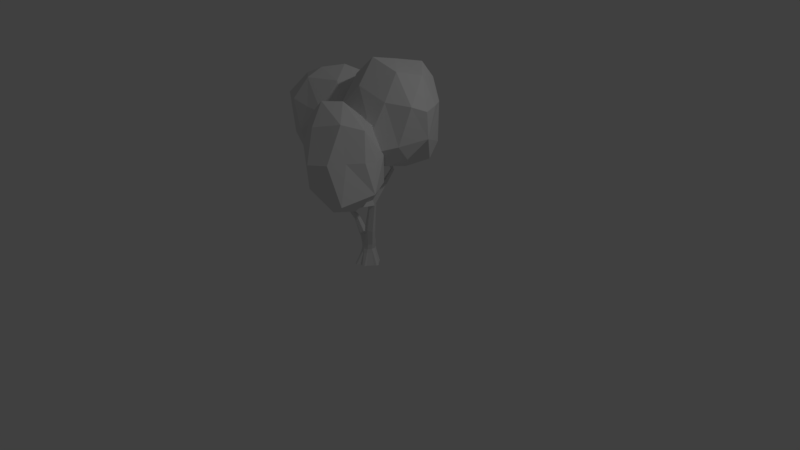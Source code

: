 # Source: Tree6.blend  (saved by Blender 2.79.0; exported with 4.5.12 LTS)
import bpy
from mathutils import Matrix  # noqa: F401  (used for matrix-valued properties, if any)

bpy.ops.wm.read_factory_settings(use_empty=True)
scene = bpy.context.scene
scene.name = 'Scene'

# ---- collections
col_collection_1 = bpy.data.collections.new('Collection 1'); scene.collection.children.link(col_collection_1)

# ---- materials (node trees are filled in below, after node groups)
mat_oak_tree_l_03 = bpy.data.materials.new('Oak_Tree_l_03')
mat_oak_tree_l_03.alpha_threshold = 0.0
mat_oak_tree_l_03.use_transparent_shadow = False
mat_oak_tree_l_03.roughness = 0.5

# ---- material node trees

# ---- world
world_world = bpy.data.worlds.new('World'); scene.world = world_world
world_world.color = (0.05088, 0.05088, 0.05088)
world_world.use_sun_shadow = False
world_world.sun_shadow_jitter_overblur = 0.0
world_world.cycles.sampling_method = 'MANUAL'

# ---- cameras
cam_camera = bpy.data.cameras.new('Camera')
cam_camera.clip_end = 100.0
cam_camera.lens = 35.0
cam_camera.sensor_width = 32.0
cam_camera.sensor_height = 18.0
cam_camera.ortho_scale = 7.314
cam_camera.dof.focus_distance = 0.0
cam_camera.dof.aperture_fstop = 128.0

# ---- lights
light_lamp = bpy.data.lights.new('Lamp', 'POINT')
light_lamp.transmission_factor = 0.0
light_lamp.cutoff_distance = 30.0
light_lamp.energy = 100.0
light_lamp.shadow_buffer_clip_start = 1.001
light_lamp.shadow_soft_size = 0.1
light_lamp.shadow_maximum_resolution = 0.006
light_lamp.use_absolute_resolution = True

# ---- meshes
me_oak_tree_l_03 = bpy.data.meshes.new('Oak_Tree_l_03')
me_oak_tree_l_03.from_pydata([(-316.5, 749.3, -392.1), (-355.6, 853.3, -285.8), (-296.4, 958.9, -398.0), (-186.0, 1018.0, -493.3), (-230.1, 789.8, -522.1), (-112.5, 825.7, -494.1), (-238.7, 669.4, -378.4), (-119.4, 599.4, -351.9), (-213.2, 549.5, -257.3), (-91.9, 698.8, -442.2), (-311.2, 701.4, -201.3), (-352.9, 812.1, -169.4), (153.0, 927.2, -436.5), (-7.472, 1051.0, -466.2), (142.2, 1082.0, -391.9), (28.98, 855.9, -502.7), (260.7, 973.3, -323.8), (251.1, 1152.0, -195.0), (312.5, 981.9, -242.8), (227.4, 714.8, -355.3), (261.4, 642.1, -254.3), (95.52, 636.9, -343.5), (343.0, 809.8, -158.9), (48.14, 736.4, -437.8), (317.9, 1016.0, -48.93), (162.2, 1175.0, -81.03), (185.5, 1029.0, 28.09), (-25.98, 1080.0, 30.62), (96.57, 942.3, 83.49), (279.3, 786.7, 11.23), (175.1, 641.0, 0.9384), (269.3, 689.0, -66.64), (135.6, 736.2, 155.6), (352.8, 978.0, -136.1), (-159.0, 921.0, 71.53), (-184.9, 1092.0, -89.07), (-294.0, 860.2, -61.28), (-275.3, 1067.0, -258.0), (-155.8, 684.8, 31.76), (-188.8, 636.5, -90.51), (-7.208, 597.2, 34.15), (-22.97, 937.5, 77.83), (-71.96, 549.8, -83.6), (-17.78, 555.1, -172.1), (53.69, 600.9, -277.2), (182.3, 603.7, -136.0), (-60.21, 1211.0, -105.5), (16.99, 1199.0, -207.0), (126.7, 1186.0, -315.3), (-166.7, 1126.0, -378.9), (-239.4, 623.3, -15.52), (-297.1, 675.3, 64.09), (-194.3, 797.4, 13.01), (-90.8, 833.8, -27.45), (-131.6, 677.7, -55.57), (-49.75, 670.9, -80.34), (-154.6, 543.2, 8.01), (-84.31, 447.9, 2.141), (-202.1, 410.9, 66.22), (-28.17, 546.0, -34.73), (-290.4, 537.5, 123.6), (-301.3, 678.5, 144.0), (134.9, 730.5, -5.04), (12.52, 849.7, -20.8), (122.1, 896.2, 41.47), (55.47, 692.2, -101.5), (219.4, 734.3, 69.75), (200.4, 909.8, 190.6), (246.0, 726.0, 146.9), (189.3, 557.2, 41.78), (191.2, 497.0, 116.6), (114.7, 475.7, 43.73), (301.6, 567.0, 209.8), (80.39, 560.8, -27.24), (182.8, 742.0, 313.6), (105.3, 940.9, 281.9), (118.5, 734.9, 397.3), (-74.74, 894.0, 339.4), (-9.377, 713.0, 434.7), (233.5, 522.3, 397.2), (96.54, 431.5, 345.5), (215.6, 459.2, 284.5), (-29.6, 556.7, 410.7), (249.4, 744.3, 232.4), (-220.4, 736.0, 296.4), (-220.9, 909.3, 231.3), (-278.4, 706.0, 218.6), (-251.4, 892.2, 95.72), (-206.9, 563.6, 281.0), (-183.7, 503.1, 223.6), (-101.7, 476.5, 317.8), (-105.1, 734.5, 362.1), (-101.5, 408.4, 229.6), (-23.26, 410.0, 150.2), (60.37, 403.6, 83.9), (152.5, 422.1, 224.3), (-131.2, 1006.0, 221.8), (-27.39, 1013.0, 150.4), (50.89, 936.1, 87.94), (-83.73, 921.2, 48.57), (-567.5, 703.4, -381.6), (-696.0, 754.9, -255.3), (-616.4, 869.5, -375.4), (-473.2, 915.9, -465.4), (-486.5, 733.2, -450.9), (-376.9, 723.0, -461.8), (-532.3, 546.6, -385.9), (-444.5, 483.9, -360.6), (-546.8, 476.5, -250.9), (-371.2, 575.9, -432.4), (-675.0, 590.9, -168.7), (-743.9, 769.9, -150.9), (-175.7, 788.2, -419.1), (-328.9, 904.8, -427.9), (-242.4, 956.7, -366.5), (-276.2, 750.2, -465.8), (-112.7, 800.5, -319.6), (-205.6, 973.4, -186.9), (-99.38, 809.7, -220.4), (-148.7, 619.2, -340.8), (-162.6, 561.7, -240.9), (-238.3, 515.7, -335.3), (-112.9, 667.2, -145.8), (-262.5, 598.9, -432.2), (-221.9, 857.7, -8.065), (-334.1, 1020.0, -61.86), (-348.9, 847.0, 58.99), (-537.5, 1009.0, 2.1), (-466.7, 853.4, 67.2), (-243.1, 660.5, 51.27), (-360.6, 510.1, 37.02), (-213.8, 566.1, -39.11), (-490.0, 698.3, 108.7), (-136.7, 839.5, -119.5), (-706.3, 882.8, 18.63), (-673.2, 989.3, -102.0), (-727.2, 797.6, -50.5), (-671.9, 980.8, -255.7), (-647.8, 635.3, 28.98), (-605.3, 527.9, -43.17), (-549.0, 556.5, 42.72), (-590.6, 878.6, 75.98), (-511.9, 471.8, -60.46), (-416.6, 429.6, -162.0), (-312.0, 460.7, -264.5), (-259.7, 493.6, -95.42), (-528.7, 1055.0, -100.5), (-425.0, 1076.0, -200.0), (-310.6, 1020.0, -300.7), (-485.8, 991.7, -341.5), (-0.8781, -49.45, -66.31), (-37.86, -49.45, -56.13), (-65.28, -49.45, -18.38), (-63.53, -49.45, 19.93), (-43.04, -49.45, 51.75), (2.562, -49.45, 66.57), (37.85, -49.45, 52.87), (64.15, -49.45, 19.93), (64.15, -49.45, -20.79), (37.85, -49.45, -53.73), (-2.843e-07, 53.14, -41.38), (-24.32, 53.14, -33.48), (-39.36, 53.14, -12.79), (-39.36, 53.14, 12.79), (-24.32, 53.14, 33.48), (3.333e-06, 53.14, 41.38), (24.32, 53.14, 33.48), (39.36, 53.14, 12.79), (39.36, 53.14, -12.79), (24.32, 53.14, -33.48), (-0.0594, 27.89, -46.17), (-25.75, 27.89, -38.92), (43.18, 27.89, 13.85), (43.18, 27.89, -15.26), (-29.11, 27.89, 35.32), (2.267, 27.89, 45.52), (-44.34, 27.89, -13.33), (26.67, 27.89, -37.49), (26.67, 27.89, 36.08), (-43.3, 27.89, 13.34), (-34.74, -50.55, 81.76), (-20.74, -50.55, 86.31), (-6.518, 27.47, 48.45), (-24.0, 27.47, 42.77), (-67.99, -49.52, -55.27), (-78.18, -49.52, -41.25), (-35.74, 27.87, -36.99), (-46.96, 27.87, -21.54), (78.18, -49.45, 8.819), (78.18, -49.45, -9.673), (47.95, 27.89, 9.174), (47.95, 27.89, -10.59), (17.93, -50.09, 74.05), (32.82, -50.09, 68.71), (5.314, 27.65, 47.02), (25.65, 27.65, 40.41), (28.13, 86.72, -31.9), (45.51, 86.72, -12.18), (45.51, 86.72, 12.18), (28.13, 86.72, 31.9), (3.855e-06, 86.72, 39.43), (-28.13, 86.72, 31.9), (-45.51, 86.72, 12.18), (-45.51, 86.72, -12.18), (-28.13, 86.72, -31.9), (-3.288e-07, 86.72, -39.43), (-25.44, 130.8, 9.45), (-67.58, 130.1, 12.35), (-86.92, 119.4, 2.681), (-86.77, 118.3, -17.87), (-67.29, 127.9, -28.77), (-25.2, 129.0, -24.13), (-114.0, 209.4, -9.573), (-127.2, 197.6, 0.1398), (-139.3, 185.2, -10.32), (-138.2, 184.6, -30.49), (-125.0, 196.5, -40.21), (-112.9, 208.9, -29.75), (-204.7, 270.6, -5.138), (-217.1, 263.5, 1.72), (-228.6, 255.3, -6.475), (-227.8, 254.1, -22.79), (-216.5, 260.2, -32.16), (-194.0, 258.8, -24.66), (-302.4, 432.8, -65.67), (-313.1, 435.8, -59.46), (-320.0, 421.9, -58.83), (-324.9, 427.7, -76.02), (-314.3, 424.8, -82.23), (-303.0, 427.4, -77.05), (-211.5, 281.4, -21.91), (-150.5, 322.6, 7.782), (-151.9, 339.0, -12.7), (-140.2, 325.9, -11.27), (-158.9, 337.1, 1.203), (-120.3, 479.3, 78.56), (-125.1, 494.2, 62.37), (-111.3, 488.5, 64.8), (-131.3, 488.2, 72.55), (-288.3, 506.0, -198.7), (-294.1, 510.3, -197.2), (-300.7, 509.1, -200.4), (-298.5, 501.3, -206.0), (-289.1, 500.4, -203.5), (-320.9, 443.2, -78.54), (-382.3, 486.0, -14.4), (-389.3, 477.2, -12.19), (-391.3, 478.9, -25.71), (-386.2, 488.9, -29.75), (-408.1, 568.8, -21.08), (-414.5, 566.0, -18.5), (-414.8, 563.4, -27.12), (-409.2, 566.7, -31.35), (28.94, 188.3, -16.28), (59.27, 181.4, 0.1497), (62.16, 182.6, 24.1), (36.03, 191.2, 43.42), (2.253, 206.6, 29.52), (0.4839, 200.0, -4.671), (71.94, 367.2, -0.7379), (82.46, 365.4, 22.39), (64.12, 361.1, 44.74), (45.87, 385.9, 31.67), (49.43, 379.0, 0.3709), (113.7, 568.2, -108.1), (120.8, 572.0, -98.74), (114.1, 577.9, -88.17), (101.9, 577.5, -91.85), (100.2, 564.4, -102.2), (73.27, 401.0, 28.54), (99.45, 398.0, 148.9), (91.11, 395.3, 152.7), (85.0, 406.1, 152.6), (94.72, 411.1, 146.3), (143.4, 485.4, 216.4), (141.1, 484.2, 219.7), (136.8, 487.5, 219.3), (138.9, 489.3, 214.5), (70.3, 712.1, -74.12), (75.93, 713.5, -68.78), (73.22, 714.2, -60.44), (65.13, 713.2, -61.02), (63.21, 711.7, -70.7), (99.77, 577.9, -104.1), (-25.92, 567.3, -187.4), (-31.97, 573.7, -177.9), (-29.05, 567.4, -181.1), (-28.2, 575.2, -182.2)], [], [(0, 1, 2), (2, 3, 4), (4, 3, 5), (6, 7, 8), (4, 9, 6), (6, 9, 7), (0, 10, 1), (1, 10, 11), (6, 8, 10), (12, 13, 14), (15, 3, 13), (12, 14, 16), (16, 17, 18), (19, 20, 21), (16, 22, 19), (19, 22, 20), (12, 23, 15), (15, 9, 5), (19, 21, 23), (24, 17, 25), (24, 25, 26), (26, 27, 28), (29, 30, 31), (26, 32, 29), (29, 32, 30), (24, 22, 33), (33, 22, 18), (29, 31, 22), (34, 27, 35), (34, 35, 36), (36, 37, 11), (38, 39, 40), (36, 10, 38), (38, 10, 39), (34, 32, 41), (41, 32, 28), (38, 40, 32), (42, 10, 8), (43, 7, 44), (44, 9, 21), (44, 20, 45), (45, 22, 31), (43, 30, 42), (30, 32, 40), (46, 27, 25), (47, 17, 48), (48, 17, 14), (49, 3, 2), (48, 13, 49), (47, 37, 46), (2, 1, 37), (1, 11, 37), (0, 2, 4), (0, 4, 6), (4, 5, 9), (0, 6, 10), (12, 15, 13), (15, 5, 3), (16, 14, 17), (12, 16, 19), (16, 18, 22), (12, 19, 23), (15, 23, 9), (23, 21, 9), (24, 33, 17), (33, 18, 17), (26, 25, 27), (24, 26, 29), (26, 28, 32), (24, 29, 22), (34, 41, 27), (41, 28, 27), (36, 35, 37), (34, 36, 38), (36, 11, 10), (34, 38, 32), (43, 42, 8), (42, 40, 39), (42, 39, 10), (43, 8, 7), (44, 7, 9), (43, 44, 45), (44, 21, 20), (45, 20, 22), (43, 45, 30), (42, 30, 40), (45, 31, 30), (47, 46, 25), (46, 35, 27), (47, 25, 17), (47, 48, 49), (48, 14, 13), (49, 13, 3), (47, 49, 37), (46, 37, 35), (49, 2, 37), (50, 51, 52), (52, 53, 54), (54, 53, 55), (56, 57, 58), (54, 59, 56), (56, 59, 57), (50, 60, 51), (51, 60, 61), (56, 58, 60), (62, 63, 64), (65, 53, 63), (62, 64, 66), (66, 67, 68), (69, 70, 71), (66, 72, 69), (69, 72, 70), (62, 73, 65), (65, 59, 55), (69, 71, 73), (74, 67, 75), (74, 75, 76), (76, 77, 78), (79, 80, 81), (76, 82, 79), (79, 82, 80), (74, 72, 83), (83, 72, 68), (79, 81, 72), (84, 77, 85), (84, 85, 86), (86, 87, 61), (88, 89, 90), (86, 60, 88), (88, 60, 89), (84, 82, 91), (91, 82, 78), (88, 90, 82), (92, 60, 58), (93, 57, 94), (94, 59, 71), (94, 70, 95), (95, 72, 81), (93, 80, 92), (80, 82, 90), (96, 77, 75), (97, 67, 98), (98, 67, 64), (99, 53, 52), (98, 63, 99), (97, 87, 96), (52, 51, 87), (51, 61, 87), (50, 52, 54), (50, 54, 56), (54, 55, 59), (50, 56, 60), (62, 65, 63), (65, 55, 53), (66, 64, 67), (62, 66, 69), (66, 68, 72), (62, 69, 73), (65, 73, 59), (73, 71, 59), (74, 83, 67), (83, 68, 67), (76, 75, 77), (74, 76, 79), (76, 78, 82), (74, 79, 72), (84, 91, 77), (91, 78, 77), (86, 85, 87), (84, 86, 88), (86, 61, 60), (84, 88, 82), (93, 92, 58), (92, 90, 89), (92, 89, 60), (93, 58, 57), (94, 57, 59), (93, 94, 95), (94, 71, 70), (95, 70, 72), (93, 95, 80), (92, 80, 90), (95, 81, 80), (97, 96, 75), (96, 85, 77), (97, 75, 67), (97, 98, 99), (98, 64, 63), (99, 63, 53), (97, 99, 87), (96, 87, 85), (99, 52, 87), (100, 101, 102), (102, 103, 104), (104, 103, 105), (106, 107, 108), (104, 109, 106), (106, 109, 107), (100, 110, 101), (101, 110, 111), (106, 108, 110), (112, 113, 114), (115, 103, 113), (112, 114, 116), (116, 117, 118), (119, 120, 121), (116, 122, 119), (119, 122, 120), (112, 123, 115), (115, 109, 105), (119, 121, 123), (124, 117, 125), (124, 125, 126), (126, 127, 128), (129, 130, 131), (126, 132, 129), (129, 132, 130), (124, 122, 133), (133, 122, 118), (129, 131, 122), (134, 127, 135), (134, 135, 136), (136, 137, 111), (138, 139, 140), (136, 110, 138), (138, 110, 139), (134, 132, 141), (141, 132, 128), (138, 140, 132), (142, 110, 108), (143, 107, 144), (144, 109, 121), (144, 120, 145), (145, 122, 131), (143, 130, 142), (130, 132, 140), (146, 127, 125), (147, 117, 148), (148, 117, 114), (149, 103, 102), (148, 113, 149), (147, 137, 146), (102, 101, 137), (101, 111, 137), (100, 102, 104), (100, 104, 106), (104, 105, 109), (100, 106, 110), (112, 115, 113), (115, 105, 103), (116, 114, 117), (112, 116, 119), (116, 118, 122), (112, 119, 123), (115, 123, 109), (123, 121, 109), (124, 133, 117), (133, 118, 117), (126, 125, 127), (124, 126, 129), (126, 128, 132), (124, 129, 122), (134, 141, 127), (141, 128, 127), (136, 135, 137), (134, 136, 138), (136, 111, 110), (134, 138, 132), (143, 142, 108), (142, 140, 139), (142, 139, 110), (143, 108, 107), (144, 107, 109), (143, 144, 145), (144, 121, 120), (145, 120, 122), (143, 145, 130), (142, 130, 140), (145, 131, 130), (147, 146, 125), (146, 135, 127), (147, 125, 117), (147, 148, 149), (148, 114, 113), (149, 113, 103), (147, 149, 137), (146, 137, 135), (149, 102, 137), (171, 161, 160, 170), (191, 190, 188, 189), (186, 184, 185, 187), (177, 169, 168, 173), (195, 194, 192, 193), (179, 163, 162, 176), (170, 160, 169, 177), (172, 167, 166, 178), (174, 164, 163, 179), (154, 174, 179, 153), (157, 172, 178, 156), (150, 170, 177, 159), (153, 179, 176, 152), (166, 165, 194, 195), (159, 177, 173, 158), (161, 186, 187, 162), (168, 167, 190, 191), (151, 171, 170, 150), (183, 180, 181, 182), (164, 183, 182, 165), (175, 165, 182), (164, 174, 183), (174, 154, 180, 183), (155, 175, 182, 181), (176, 162, 187), (152, 176, 187, 185), (161, 171, 186), (171, 151, 184, 186), (168, 169, 196, 197), (173, 191, 189, 158), (168, 191, 173), (190, 172, 157, 188), (172, 190, 167), (175, 194, 165), (166, 195, 178), (178, 195, 193, 156), (192, 194, 175, 155), (164, 165, 200, 201), (166, 167, 198, 199), (160, 161, 204, 205), (169, 160, 205, 196), (163, 164, 201, 202), (165, 166, 199, 200), (161, 162, 203, 204), (167, 168, 197, 198), (162, 163, 202, 203), (202, 201, 207, 208), (204, 203, 209, 210), (205, 204, 210, 211), (201, 200, 206, 207), (203, 202, 208, 209), (210, 209, 215, 216), (211, 210, 216, 217), (207, 206, 212, 213), (208, 207, 213, 214), (209, 208, 214, 215), (217, 212, 206, 211), (214, 213, 219, 220), (212, 217, 223, 218), (215, 214, 220, 221), (216, 215, 221, 222), (217, 216, 222, 223), (213, 212, 218, 219), (219, 218, 224, 225), (220, 219, 225, 226), (221, 220, 226, 227), (218, 230, 229, 224), (222, 221, 227, 228), (230, 218, 231, 234), (222, 230, 234, 232), (230, 222, 228, 229), (218, 223, 233, 231), (223, 222, 232, 233), (232, 234, 238, 236), (233, 232, 236, 237), (234, 231, 235, 238), (231, 233, 237, 235), (224, 229, 243, 239), (228, 227, 242), (229, 228, 242, 243), (225, 224, 239, 240), (244, 227, 247, 248), (227, 244, 241, 242), (226, 225, 245, 246), (225, 244, 248, 245), (244, 225, 240, 241), (227, 226, 246, 247), (248, 247, 251, 252), (245, 248, 252, 249), (246, 245, 249, 250), (247, 246, 250, 251), (198, 197, 254, 255), (197, 196, 253, 254), (200, 199, 256), (196, 205, 258, 253), (199, 198, 255, 256), (257, 262, 263, 258), (254, 253, 259, 260), (257, 256, 261, 262), (253, 258, 263, 259), (256, 255, 260, 261), (255, 254, 260), (211, 206, 257, 258), (263, 262, 267, 268), (262, 269, 266, 267), (269, 262, 272, 273), (260, 259, 264, 265), (259, 263, 268, 264), (261, 260, 270, 271), (262, 261, 271, 272), (269, 260, 265, 266), (260, 269, 273, 270), (270, 273, 277, 274), (271, 270, 274, 275), (273, 272, 276, 277), (272, 271, 275, 276), (266, 265, 279, 280), (265, 264, 278, 279), (264, 283, 282, 278), (283, 264, 284, 287), (267, 266, 280, 281), (268, 267, 285, 286), (283, 267, 281, 282), (264, 268, 286, 284), (267, 283, 287, 285), (205, 211, 258), (206, 200, 256, 257)])
me_oak_tree_l_03.polygons.foreach_set('use_smooth', [True] * 415)
_k = set([(0, 1), (0, 2), (0, 4), (0, 6), (0, 10), (1, 2), (1, 10), (1, 11), (1, 37), (2, 3), (2, 4), (2, 37), (2, 49), (3, 4), (3, 5), (3, 13), (3, 15), (3, 49), (4, 5), (4, 6), (4, 9), (5, 9), (5, 15), (6, 7), (6, 8), (6, 9), (6, 10), (7, 8), (7, 9), (7, 43), (7, 44), (8, 10), (8, 42), (8, 43), (9, 15), (9, 21), (9, 23), (9, 44), (10, 11), (10, 36), (10, 38), (10, 39), (10, 42), (11, 36), (11, 37), (12, 13), (12, 14), (12, 15), (12, 16), (12, 19), (12, 23), (13, 14), (13, 15), (13, 48), (13, 49), (14, 16), (14, 17), (14, 48), (15, 23), (16, 17), (16, 18), (16, 19), (16, 22), (17, 18), (17, 24), (17, 25), (17, 33), (17, 47), (17, 48), (18, 22), (18, 33), (19, 20), (19, 21), (19, 22), (19, 23), (20, 21), (20, 22), (20, 44), (20, 45), (21, 23), (21, 44), (22, 24), (22, 29), (22, 31), (22, 33), (22, 45), (24, 25), (24, 26), (24, 29), (24, 33), (25, 26), (25, 27), (25, 46), (25, 47), (26, 27), (26, 28), (26, 29), (26, 32), (27, 28), (27, 34), (27, 35), (27, 41), (27, 46), (28, 32), (29, 30), (29, 31), (29, 32), (30, 31), (30, 32), (30, 40), (30, 42), (30, 43), (30, 45), (31, 45), (32, 34), (32, 38), (32, 40), (32, 41), (34, 35), (34, 36), (34, 38), (35, 36), (35, 37), (35, 46), (36, 37), (36, 38), (37, 46), (37, 47), (37, 49), (38, 39), (38, 40), (39, 40), (39, 42), (40, 42), (42, 43), (43, 44), (43, 45), (44, 45), (46, 47), (47, 48), (47, 49), (48, 49), (50, 51), (50, 52), (50, 54), (50, 56), (50, 60), (51, 52), (51, 60), (51, 61), (51, 87), (52, 53), (52, 54), (52, 87), (52, 99), (53, 54), (53, 55), (53, 63), (53, 65), (53, 99), (54, 55), (54, 56), (55, 59), (55, 65), (56, 57), (56, 58), (56, 59), (56, 60), (57, 58), (57, 59), (57, 93), (57, 94), (58, 60), (58, 92), (58, 93), (59, 65), (59, 71), (59, 73), (59, 94), (60, 61), (60, 86), (60, 88), (60, 89), (60, 92), (61, 86), (61, 87), (62, 63), (62, 64), (62, 65), (62, 66), (62, 69), (62, 73), (63, 64), (63, 65), (63, 98), (63, 99), (64, 66), (64, 67), (64, 98), (65, 73), (66, 67), (66, 68), (66, 69), (66, 72), (67, 68), (67, 74), (67, 75), (67, 83), (67, 97), (67, 98), (68, 72), (68, 83), (69, 70), (69, 71), (69, 72), (69, 73), (70, 71), (70, 72), (70, 94), (70, 95), (71, 73), (71, 94), (72, 74), (72, 79), (72, 81), (72, 83), (74, 75), (74, 76), (74, 79), (74, 83), (75, 76), (75, 77), (75, 96), (75, 97), (76, 77), (76, 78), (76, 79), (76, 82), (77, 78), (77, 84), (77, 85), (77, 91), (77, 96), (78, 82), (78, 91), (79, 80), (79, 81), (79, 82), (80, 81), (80, 82), (80, 90), (80, 92), (80, 93), (80, 95), (81, 95), (82, 84), (82, 88), (82, 90), (82, 91), (84, 85), (84, 86), (84, 88), (84, 91), (85, 86), (85, 87), (85, 96), (86, 88), (87, 96), (87, 97), (87, 99), (88, 89), (88, 90), (89, 90), (89, 92), (90, 92), (92, 93), (93, 94), (93, 95), (94, 95), (96, 97), (97, 98), (97, 99), (98, 99), (100, 101), (100, 102), (100, 104), (100, 106), (100, 110), (101, 102), (101, 110), (101, 111), (101, 137), (102, 103), (102, 104), (102, 137), (102, 149), (103, 104), (103, 105), (103, 113), (103, 115), (103, 149), (104, 105), (104, 106), (104, 109), (105, 109), (105, 115), (106, 107), (106, 108), (106, 109), (106, 110), (107, 108), (107, 109), (107, 143), (107, 144), (108, 110), (108, 142), (108, 143), (109, 115), (109, 121), (109, 123), (109, 144), (110, 111), (110, 136), (110, 138), (110, 139), (110, 142), (111, 136), (111, 137), (112, 113), (112, 114), (112, 115), (112, 116), (112, 119), (112, 123), (113, 114), (113, 115), (113, 149), (114, 116), (114, 117), (114, 148), (115, 123), (116, 117), (116, 118), (116, 119), (116, 122), (117, 118), (117, 124), (117, 125), (117, 133), (117, 147), (117, 148), (118, 122), (118, 133), (119, 120), (119, 121), (119, 122), (119, 123), (120, 121), (120, 122), (120, 144), (120, 145), (121, 123), (121, 144), (122, 124), (122, 129), (122, 131), (122, 133), (122, 145), (124, 125), (124, 126), (124, 129), (124, 133), (125, 126), (125, 127), (125, 146), (125, 147), (126, 127), (126, 128), (126, 129), (126, 132), (127, 128), (127, 134), (127, 135), (127, 141), (127, 146), (128, 132), (128, 141), (129, 130), (129, 131), (129, 132), (130, 131), (130, 132), (130, 140), (130, 142), (130, 143), (130, 145), (131, 145), (132, 134), (132, 138), (132, 140), (132, 141), (134, 135), (134, 136), (134, 138), (134, 141), (135, 137), (135, 146), (136, 137), (136, 138), (137, 146), (137, 147), (137, 149), (138, 139), (138, 140), (139, 140), (139, 142), (140, 142), (142, 143), (143, 144), (143, 145), (144, 145), (146, 147), (147, 148), (147, 149), (148, 149), (150, 170), (151, 171), (152, 176), (153, 179), (154, 174), (155, 175), (156, 178), (157, 172), (158, 173), (159, 177), (160, 161), (160, 169), (160, 170), (160, 205), (161, 162), (161, 171), (161, 186), (161, 204), (162, 163), (162, 176), (162, 187), (162, 203), (163, 164), (163, 179), (163, 202), (164, 165), (164, 174), (164, 183), (164, 201), (165, 166), (165, 175), (165, 182), (165, 194), (165, 200), (166, 167), (166, 178), (166, 195), (166, 199), (167, 168), (167, 172), (167, 190), (167, 198), (168, 169), (168, 173), (168, 191), (168, 197), (169, 177), (169, 196), (170, 171), (170, 177), (171, 186), (172, 178), (172, 190), (173, 177), (173, 191), (174, 179), (174, 183), (175, 182), (175, 194), (176, 179), (176, 187), (178, 195), (180, 183), (181, 182), (182, 183), (184, 186), (185, 187), (186, 187), (188, 190), (189, 191), (190, 191), (192, 194), (193, 195), (194, 195), (196, 197), (196, 205), (196, 253), (197, 198), (197, 254), (198, 199), (198, 255), (199, 200), (199, 256), (200, 201), (200, 206), (200, 256), (201, 202), (201, 207), (202, 203), (202, 208), (203, 204), (203, 209), (204, 205), (204, 210), (205, 211), (205, 258), (206, 207), (206, 211), (206, 212), (206, 257), (207, 208), (207, 213), (208, 209), (208, 214), (209, 210), (209, 215), (210, 211), (210, 216), (211, 217), (211, 258), (212, 213), (212, 217), (212, 218), (213, 214), (213, 219), (214, 215), (214, 220), (215, 216), (215, 221), (216, 217), (216, 222), (217, 223), (218, 219), (218, 223), (218, 224), (218, 230), (218, 231), (219, 220), (219, 225), (220, 221), (220, 226), (221, 222), (221, 227), (222, 223), (222, 228), (222, 230), (222, 232), (223, 233), (224, 225), (224, 229), (224, 239), (225, 226), (225, 240), (225, 244), (225, 245), (226, 227), (226, 246), (227, 228), (227, 242), (227, 244), (227, 247), (228, 229), (228, 242), (229, 230), (229, 243), (230, 234), (231, 233), (231, 234), (231, 235), (232, 233), (232, 234), (232, 236), (233, 237), (234, 238), (241, 244), (244, 248), (245, 246), (245, 248), (245, 249), (246, 247), (246, 250), (247, 248), (247, 251), (248, 252), (253, 254), (253, 258), (253, 259), (254, 255), (254, 260), (255, 256), (255, 260), (256, 257), (256, 261), (257, 258), (257, 262), (258, 263), (259, 260), (259, 263), (259, 264), (260, 261), (260, 265), (260, 269), (260, 270), (261, 262), (261, 271), (262, 263), (262, 267), (262, 269), (262, 272), (263, 268), (264, 265), (264, 268), (264, 278), (264, 283), (264, 284), (265, 266), (265, 279), (266, 267), (266, 269), (266, 280), (267, 268), (267, 281), (267, 283), (267, 285), (268, 286), (269, 273), (270, 271), (270, 273), (270, 274), (271, 272), (271, 275), (272, 273), (272, 276), (273, 277), (282, 283), (283, 287)])
me_oak_tree_l_03.attributes.new('sharp_edge', 'BOOLEAN', 'EDGE').data.foreach_set('value', [ (min(e.vertices), max(e.vertices)) in _k for e in me_oak_tree_l_03.edges])
_uv = me_oak_tree_l_03.uv_layers.new(name='UVMap')
_uv.uv.foreach_set('vector', [0.1334, 0.494, 0.1369, 0.4869, 0.1375, 0.5057, 0.1375, 0.5057, 0.136, 0.5189, 0.1324, 0.5071, 0.1324, 0.5071, 0.136, 0.5189, 0.1304, 0.5157, 0.1296, 0.4905, 0.1258, 0.4905, 0.1282, 0.476, 0.1324, 0.5071, 0.1263, 0.5057, 0.1296, 0.4905, 0.1296, 0.4905, 0.1263, 0.5057, 0.1258, 0.4905, 0.1334, 0.494, 0.1337, 0.4705, 0.1369, 0.4869, 0.1369, 0.4869, 0.1337, 0.4705, 0.1391, 0.4768, 0.1296, 0.4905, 0.1282, 0.476, 0.1337, 0.4705, 0.1272, 0.5478, 0.135, 0.5335, 0.1362, 0.5551, 0.1291, 0.5278, 0.136, 0.5189, 0.135, 0.5335, 0.1033, 0.4392, 0.1119, 0.4522, 0.103, 0.4604, 0.103, 0.4604, 0.1089, 0.4797, 0.1041, 0.4752, 0.09423, 0.4562, 0.0936, 0.476, 0.08744, 0.4672, 0.103, 0.4604, 0.09896, 0.4829, 0.09423, 0.4562, 0.09423, 0.4562, 0.09896, 0.4829, 0.0936, 0.476, 0.1272, 0.5478, 0.1241, 0.5167, 0.1291, 0.5278, 0.1291, 0.5278, 0.1263, 0.5057, 0.1304, 0.5157, 0.1183, 0.5317, 0.1186, 0.507, 0.1241, 0.5167, 0.1048, 0.4968, 0.1089, 0.4797, 0.11, 0.4985, 0.1048, 0.4968, 0.11, 0.4985, 0.105, 0.5091, 0.105, 0.5091, 0.1112, 0.5221, 0.105, 0.5199, 0.1001, 0.5044, 0.09618, 0.5142, 0.09682, 0.4986, 0.105, 0.5091, 0.1007, 0.5264, 0.1001, 0.5044, 0.1001, 0.5044, 0.1007, 0.5264, 0.09618, 0.5142, 0.1048, 0.4968, 0.09896, 0.4829, 0.1039, 0.4848, 0.1039, 0.4848, 0.09896, 0.4829, 0.1041, 0.4752, 0.1001, 0.5044, 0.09682, 0.4986, 0.09896, 0.4829, 0.1072, 0.5477, 0.1112, 0.5221, 0.1157, 0.5434, 0.1072, 0.5477, 0.1157, 0.5434, 0.1079, 0.57, 0.1429, 0.4652, 0.1425, 0.502, 0.1391, 0.4768, 0.09814, 0.5578, 0.09142, 0.5558, 0.09542, 0.5363, 0.1429, 0.4652, 0.1337, 0.4705, 0.1363, 0.4392, 0.1363, 0.4392, 0.1337, 0.4705, 0.1311, 0.4482, 0.1072, 0.5477, 0.1007, 0.5264, 0.1059, 0.5307, 0.1059, 0.5307, 0.1007, 0.5264, 0.105, 0.5199, 0.09814, 0.5578, 0.09542, 0.5363, 0.1007, 0.5264, 0.1254, 0.4456, 0.1337, 0.4705, 0.1282, 0.476, 0.1208, 0.4651, 0.1258, 0.4905, 0.1183, 0.4883, 0.1183, 0.4883, 0.1263, 0.5057, 0.1186, 0.507, 0.08517, 0.4868, 0.0936, 0.476, 0.09329, 0.4984, 0.09329, 0.4984, 0.09896, 0.4829, 0.09682, 0.4986, 0.08517, 0.5131, 0.09618, 0.5142, 0.08885, 0.5337, 0.09618, 0.5142, 0.1007, 0.5264, 0.09542, 0.5363, 0.1171, 0.5166, 0.1112, 0.5221, 0.11, 0.4985, 0.1175, 0.4912, 0.1089, 0.4797, 0.1154, 0.468, 0.1154, 0.468, 0.1089, 0.4797, 0.1119, 0.4522, 0.1401, 0.5218, 0.136, 0.5189, 0.1375, 0.5057, 0.1418, 0.5512, 0.135, 0.5335, 0.1401, 0.5218, 0.1477, 0.5375, 0.1425, 0.502, 0.1506, 0.5166, 0.1375, 0.5057, 0.1369, 0.4869, 0.1425, 0.502, 0.1369, 0.4869, 0.1391, 0.4768, 0.1425, 0.502, 0.1334, 0.494, 0.1375, 0.5057, 0.1324, 0.5071, 0.1334, 0.494, 0.1324, 0.5071, 0.1296, 0.4905, 0.1324, 0.5071, 0.1304, 0.5157, 0.1263, 0.5057, 0.1334, 0.494, 0.1296, 0.4905, 0.1337, 0.4705, 0.1272, 0.5478, 0.1291, 0.5278, 0.135, 0.5335, 0.1291, 0.5278, 0.1304, 0.5157, 0.136, 0.5189, 0.103, 0.4604, 0.1119, 0.4522, 0.1089, 0.4797, 0.1033, 0.4392, 0.103, 0.4604, 0.09423, 0.4562, 0.103, 0.4604, 0.1041, 0.4752, 0.09896, 0.4829, 0.1272, 0.5478, 0.1183, 0.5317, 0.1241, 0.5167, 0.1291, 0.5278, 0.1241, 0.5167, 0.1263, 0.5057, 0.1241, 0.5167, 0.1186, 0.507, 0.1263, 0.5057, 0.1048, 0.4968, 0.1039, 0.4848, 0.1089, 0.4797, 0.1039, 0.4848, 0.1041, 0.4752, 0.1089, 0.4797, 0.105, 0.5091, 0.11, 0.4985, 0.1112, 0.5221, 0.1048, 0.4968, 0.105, 0.5091, 0.1001, 0.5044, 0.105, 0.5091, 0.105, 0.5199, 0.1007, 0.5264, 0.1048, 0.4968, 0.1001, 0.5044, 0.09896, 0.4829, 0.1072, 0.5477, 0.1059, 0.5307, 0.1112, 0.5221, 0.1059, 0.5307, 0.105, 0.5199, 0.1112, 0.5221, 0.1429, 0.4652, 0.1488, 0.4935, 0.1425, 0.502, 0.1072, 0.5477, 0.1079, 0.57, 0.09814, 0.5578, 0.1429, 0.4652, 0.1391, 0.4768, 0.1337, 0.4705, 0.1072, 0.5477, 0.09814, 0.5578, 0.1007, 0.5264, 0.1208, 0.4651, 0.1254, 0.4456, 0.1282, 0.476, 0.08885, 0.5337, 0.09542, 0.5363, 0.09142, 0.5558, 0.1254, 0.4456, 0.1311, 0.4482, 0.1337, 0.4705, 0.1208, 0.4651, 0.1282, 0.476, 0.1258, 0.4905, 0.1183, 0.4883, 0.1258, 0.4905, 0.1263, 0.5057, 0.08517, 0.5131, 0.08517, 0.4868, 0.09329, 0.4984, 0.08517, 0.4868, 0.08744, 0.4672, 0.0936, 0.476, 0.09329, 0.4984, 0.0936, 0.476, 0.09896, 0.4829, 0.08517, 0.5131, 0.09329, 0.4984, 0.09618, 0.5142, 0.08885, 0.5337, 0.09618, 0.5142, 0.09542, 0.5363, 0.09329, 0.4984, 0.09682, 0.4986, 0.09618, 0.5142, 0.1175, 0.4912, 0.1171, 0.5166, 0.11, 0.4985, 0.1171, 0.5166, 0.1157, 0.5434, 0.1112, 0.5221, 0.1175, 0.4912, 0.11, 0.4985, 0.1089, 0.4797, 0.1477, 0.5375, 0.1418, 0.5512, 0.1401, 0.5218, 0.1418, 0.5512, 0.1362, 0.5551, 0.135, 0.5335, 0.1401, 0.5218, 0.135, 0.5335, 0.136, 0.5189, 0.1477, 0.5375, 0.1401, 0.5218, 0.1425, 0.502, 0.1506, 0.5166, 0.1425, 0.502, 0.1488, 0.4935, 0.1401, 0.5218, 0.1375, 0.5057, 0.1425, 0.502, 0.05609, 0.494, 0.05954, 0.4869, 0.06017, 0.5057, 0.06017, 0.5057, 0.05864, 0.5189, 0.05501, 0.5071, 0.05501, 0.5071, 0.05864, 0.5189, 0.05307, 0.5157, 0.0522, 0.4905, 0.04842, 0.4905, 0.0508, 0.476, 0.05501, 0.5071, 0.04894, 0.5057, 0.0522, 0.4905, 0.0522, 0.4905, 0.04894, 0.5057, 0.04842, 0.4905, 0.05609, 0.494, 0.05632, 0.4705, 0.05954, 0.4869, 0.05954, 0.4869, 0.05632, 0.4705, 0.0617, 0.4768, 0.0522, 0.4905, 0.0508, 0.476, 0.05632, 0.4705, 0.04985, 0.5478, 0.05765, 0.5335, 0.05884, 0.5551, 0.0517, 0.5278, 0.05864, 0.5189, 0.05765, 0.5335, 0.02594, 0.4392, 0.03452, 0.4522, 0.0256, 0.4604, 0.0256, 0.4604, 0.03155, 0.4797, 0.02573, 0.4742, 0.01687, 0.4562, 0.01624, 0.476, 0.01008, 0.4672, 0.0256, 0.4604, 0.0216, 0.4829, 0.01687, 0.4562, 0.01687, 0.4562, 0.0216, 0.4829, 0.01624, 0.476, 0.04985, 0.5478, 0.0467, 0.5167, 0.0517, 0.5278, 0.0517, 0.5278, 0.04894, 0.5057, 0.05307, 0.5157, 0.04093, 0.5317, 0.04122, 0.507, 0.0467, 0.5167, 0.02745, 0.4968, 0.03155, 0.4797, 0.03262, 0.4985, 0.02745, 0.4968, 0.03262, 0.4985, 0.02762, 0.5091, 0.02762, 0.5091, 0.03382, 0.5221, 0.02767, 0.5199, 0.02277, 0.5044, 0.01881, 0.5142, 0.01946, 0.4986, 0.02762, 0.5091, 0.02334, 0.5264, 0.02277, 0.5044, 0.02277, 0.5044, 0.02334, 0.5264, 0.01881, 0.5142, 0.02745, 0.4968, 0.0216, 0.4829, 0.02651, 0.4848, 0.02651, 0.4848, 0.0216, 0.4829, 0.02573, 0.4742, 0.02277, 0.5044, 0.01946, 0.4986, 0.0216, 0.4829, 0.0298, 0.5477, 0.03382, 0.5221, 0.03834, 0.5434, 0.0298, 0.5477, 0.03834, 0.5434, 0.03056, 0.57, 0.06553, 0.4652, 0.06509, 0.502, 0.0617, 0.4768, 0.02077, 0.5578, 0.01405, 0.5558, 0.01805, 0.5363, 0.06553, 0.4652, 0.05632, 0.4705, 0.05895, 0.4392, 0.05895, 0.4392, 0.05632, 0.4705, 0.05374, 0.4482, 0.0298, 0.5477, 0.02334, 0.5264, 0.02853, 0.5307, 0.02853, 0.5307, 0.02334, 0.5264, 0.02767, 0.5199, 0.02077, 0.5578, 0.01805, 0.5363, 0.02334, 0.5264, 0.04803, 0.4456, 0.05632, 0.4705, 0.0508, 0.476, 0.04346, 0.4651, 0.04842, 0.4905, 0.04093, 0.4883, 0.04093, 0.4883, 0.04894, 0.5057, 0.04122, 0.507, 0.007805, 0.4868, 0.01624, 0.476, 0.01593, 0.4984, 0.01593, 0.4984, 0.0216, 0.4829, 0.01946, 0.4986, 0.007805, 0.5131, 0.01881, 0.5142, 0.01148, 0.5337, 0.01881, 0.5142, 0.02334, 0.5264, 0.01805, 0.5363, 0.03977, 0.5166, 0.03382, 0.5221, 0.03262, 0.4985, 0.04015, 0.4912, 0.03155, 0.4797, 0.03803, 0.468, 0.03803, 0.468, 0.03155, 0.4797, 0.03452, 0.4522, 0.06274, 0.5218, 0.05864, 0.5189, 0.06017, 0.5057, 0.06442, 0.5512, 0.05765, 0.5335, 0.06274, 0.5218, 0.07033, 0.5375, 0.06509, 0.502, 0.07319, 0.5166, 0.06017, 0.5057, 0.05954, 0.4869, 0.06509, 0.502, 0.05954, 0.4869, 0.0617, 0.4768, 0.06509, 0.502, 0.05609, 0.494, 0.06017, 0.5057, 0.05501, 0.5071, 0.05609, 0.494, 0.05501, 0.5071, 0.0522, 0.4905, 0.05501, 0.5071, 0.05307, 0.5157, 0.04894, 0.5057, 0.05609, 0.494, 0.0522, 0.4905, 0.05632, 0.4705, 0.04985, 0.5478, 0.0517, 0.5278, 0.05765, 0.5335, 0.0517, 0.5278, 0.05307, 0.5157, 0.05864, 0.5189, 0.0256, 0.4604, 0.03452, 0.4522, 0.03155, 0.4797, 0.02594, 0.4392, 0.0256, 0.4604, 0.01687, 0.4562, 0.0256, 0.4604, 0.02573, 0.4742, 0.0216, 0.4829, 0.04985, 0.5478, 0.04093, 0.5317, 0.0467, 0.5167, 0.0517, 0.5278, 0.0467, 0.5167, 0.04894, 0.5057, 0.0467, 0.5167, 0.04122, 0.507, 0.04894, 0.5057, 0.02745, 0.4968, 0.02651, 0.4848, 0.03155, 0.4797, 0.02651, 0.4848, 0.02573, 0.4742, 0.03155, 0.4797, 0.02762, 0.5091, 0.03262, 0.4985, 0.03382, 0.5221, 0.02745, 0.4968, 0.02762, 0.5091, 0.02277, 0.5044, 0.02762, 0.5091, 0.02767, 0.5199, 0.02334, 0.5264, 0.02745, 0.4968, 0.02277, 0.5044, 0.0216, 0.4829, 0.0298, 0.5477, 0.02853, 0.5307, 0.03382, 0.5221, 0.02853, 0.5307, 0.02767, 0.5199, 0.03382, 0.5221, 0.06553, 0.4652, 0.07144, 0.4935, 0.06509, 0.502, 0.0298, 0.5477, 0.03056, 0.57, 0.02077, 0.5578, 0.06553, 0.4652, 0.0617, 0.4768, 0.05632, 0.4705, 0.0298, 0.5477, 0.02077, 0.5578, 0.02334, 0.5264, 0.04346, 0.4651, 0.04803, 0.4456, 0.0508, 0.476, 0.01148, 0.5337, 0.01805, 0.5363, 0.01405, 0.5558, 0.04803, 0.4456, 0.05374, 0.4482, 0.05632, 0.4705, 0.04346, 0.4651, 0.0508, 0.476, 0.04842, 0.4905, 0.04093, 0.4883, 0.04842, 0.4905, 0.04894, 0.5057, 0.007805, 0.5131, 0.007805, 0.4868, 0.01593, 0.4984, 0.007805, 0.4868, 0.01008, 0.4672, 0.01624, 0.476, 0.01593, 0.4984, 0.01624, 0.476, 0.0216, 0.4829, 0.007805, 0.5131, 0.01593, 0.4984, 0.01881, 0.5142, 0.01148, 0.5337, 0.01881, 0.5142, 0.01805, 0.5363, 0.01593, 0.4984, 0.01946, 0.4986, 0.01881, 0.5142, 0.04015, 0.4912, 0.03977, 0.5166, 0.03262, 0.4985, 0.03977, 0.5166, 0.03834, 0.5434, 0.03382, 0.5221, 0.04015, 0.4912, 0.03262, 0.4985, 0.03155, 0.4797, 0.07033, 0.5375, 0.06442, 0.5512, 0.06274, 0.5218, 0.06442, 0.5512, 0.05884, 0.5551, 0.05765, 0.5335, 0.06274, 0.5218, 0.05765, 0.5335, 0.05864, 0.5189, 0.07033, 0.5375, 0.06274, 0.5218, 0.06509, 0.502, 0.07319, 0.5166, 0.06509, 0.502, 0.07144, 0.4935, 0.06274, 0.5218, 0.06017, 0.5057, 0.06509, 0.502, 0.1322, 0.494, 0.1357, 0.4869, 0.1363, 0.5057, 0.1363, 0.5057, 0.1348, 0.5189, 0.1312, 0.5071, 0.1312, 0.5071, 0.1348, 0.5189, 0.1292, 0.5157, 0.1283, 0.4905, 0.1246, 0.4905, 0.1269, 0.476, 0.1312, 0.5071, 0.1251, 0.5057, 0.1283, 0.4905, 0.1283, 0.4905, 0.1251, 0.5057, 0.1246, 0.4905, 0.1322, 0.494, 0.1325, 0.4705, 0.1357, 0.4869, 0.1357, 0.4869, 0.1325, 0.4705, 0.1378, 0.4768, 0.1283, 0.4905, 0.1269, 0.476, 0.1325, 0.4705, 0.126, 0.5478, 0.1338, 0.5335, 0.135, 0.5551, 0.1279, 0.5278, 0.1348, 0.5189, 0.1338, 0.5335, 0.1021, 0.4392, 0.1107, 0.4522, 0.1017, 0.4604, 0.1017, 0.4604, 0.1077, 0.4797, 0.1019, 0.4742, 0.09302, 0.4562, 0.09239, 0.476, 0.08622, 0.4672, 0.1017, 0.4604, 0.09774, 0.4829, 0.09302, 0.4562, 0.09302, 0.4562, 0.09774, 0.4829, 0.09239, 0.476, 0.126, 0.5478, 0.1228, 0.5167, 0.1279, 0.5278, 0.1279, 0.5278, 0.1251, 0.5057, 0.1292, 0.5157, 0.1171, 0.5317, 0.1174, 0.507, 0.1228, 0.5167, 0.1036, 0.4968, 0.1077, 0.4797, 0.1088, 0.4985, 0.1036, 0.4968, 0.1088, 0.4985, 0.1038, 0.5091, 0.1038, 0.5091, 0.11, 0.5221, 0.1038, 0.5199, 0.09892, 0.5044, 0.09496, 0.5142, 0.09561, 0.4986, 0.1038, 0.5091, 0.09949, 0.5264, 0.09892, 0.5044, 0.09892, 0.5044, 0.09949, 0.5264, 0.09496, 0.5142, 0.1036, 0.4968, 0.09774, 0.4829, 0.1027, 0.4848, 0.1027, 0.4848, 0.09774, 0.4829, 0.1019, 0.4742, 0.09892, 0.5044, 0.09561, 0.4986, 0.09774, 0.4829, 0.1059, 0.5477, 0.11, 0.5221, 0.1145, 0.5434, 0.1059, 0.5477, 0.1145, 0.5434, 0.1067, 0.57, 0.1417, 0.4652, 0.1412, 0.502, 0.1378, 0.4768, 0.09692, 0.5578, 0.0902, 0.5558, 0.0942, 0.5363, 0.1417, 0.4652, 0.1325, 0.4705, 0.1351, 0.4392, 0.1351, 0.4392, 0.1325, 0.4705, 0.1299, 0.4482, 0.1059, 0.5477, 0.09949, 0.5264, 0.1047, 0.5307, 0.1047, 0.5307, 0.09949, 0.5264, 0.1038, 0.5199, 0.09692, 0.5578, 0.0942, 0.5363, 0.09949, 0.5264, 0.1242, 0.4456, 0.1325, 0.4705, 0.1269, 0.476, 0.1196, 0.4651, 0.1246, 0.4905, 0.1171, 0.4883, 0.1171, 0.4883, 0.1251, 0.5057, 0.1174, 0.507, 0.08395, 0.4868, 0.09239, 0.476, 0.09208, 0.4984, 0.09208, 0.4984, 0.09774, 0.4829, 0.09561, 0.4986, 0.08395, 0.5131, 0.09496, 0.5142, 0.08763, 0.5337, 0.09496, 0.5142, 0.09949, 0.5264, 0.0942, 0.5363, 0.1159, 0.5166, 0.11, 0.5221, 0.1088, 0.4985, 0.1163, 0.4912, 0.1077, 0.4797, 0.1142, 0.468, 0.1142, 0.468, 0.1077, 0.4797, 0.1107, 0.4522, 0.1389, 0.5218, 0.1348, 0.5189, 0.1363, 0.5057, 0.1406, 0.5512, 0.1338, 0.5335, 0.1389, 0.5218, 0.1465, 0.5375, 0.1412, 0.502, 0.1493, 0.5166, 0.1363, 0.5057, 0.1357, 0.4869, 0.1412, 0.502, 0.1357, 0.4869, 0.1378, 0.4768, 0.1412, 0.502, 0.1322, 0.494, 0.1363, 0.5057, 0.1312, 0.5071, 0.1322, 0.494, 0.1312, 0.5071, 0.1283, 0.4905, 0.1312, 0.5071, 0.1292, 0.5157, 0.1251, 0.5057, 0.1322, 0.494, 0.1283, 0.4905, 0.1325, 0.4705, 0.126, 0.5478, 0.1279, 0.5278, 0.1338, 0.5335, 0.1279, 0.5278, 0.1292, 0.5157, 0.1348, 0.5189, 0.1017, 0.4604, 0.1107, 0.4522, 0.1077, 0.4797, 0.1021, 0.4392, 0.1017, 0.4604, 0.09302, 0.4562, 0.1017, 0.4604, 0.1019, 0.4742, 0.09774, 0.4829, 0.126, 0.5478, 0.1171, 0.5317, 0.1228, 0.5167, 0.1279, 0.5278, 0.1228, 0.5167, 0.1251, 0.5057, 0.1228, 0.5167, 0.1174, 0.507, 0.1251, 0.5057, 0.1036, 0.4968, 0.1027, 0.4848, 0.1077, 0.4797, 0.1027, 0.4848, 0.1019, 0.4742, 0.1077, 0.4797, 0.1038, 0.5091, 0.1088, 0.4985, 0.11, 0.5221, 0.1036, 0.4968, 0.1038, 0.5091, 0.09892, 0.5044, 0.1038, 0.5091, 0.1038, 0.5199, 0.09949, 0.5264, 0.1036, 0.4968, 0.09892, 0.5044, 0.09774, 0.4829, 0.1059, 0.5477, 0.1047, 0.5307, 0.11, 0.5221, 0.1047, 0.5307, 0.1038, 0.5199, 0.11, 0.5221, 0.1417, 0.4652, 0.1476, 0.4935, 0.1412, 0.502, 0.1059, 0.5477, 0.1067, 0.57, 0.09692, 0.5578, 0.1417, 0.4652, 0.1378, 0.4768, 0.1325, 0.4705, 0.1059, 0.5477, 0.09692, 0.5578, 0.09949, 0.5264, 0.1196, 0.4651, 0.1242, 0.4456, 0.1269, 0.476, 0.08763, 0.5337, 0.0942, 0.5363, 0.0902, 0.5558, 0.1242, 0.4456, 0.1299, 0.4482, 0.1325, 0.4705, 0.1196, 0.4651, 0.1269, 0.476, 0.1246, 0.4905, 0.1171, 0.4883, 0.1246, 0.4905, 0.1251, 0.5057, 0.08395, 0.5131, 0.08395, 0.4868, 0.09208, 0.4984, 0.08395, 0.4868, 0.08622, 0.4672, 0.09239, 0.476, 0.09208, 0.4984, 0.09239, 0.476, 0.09774, 0.4829, 0.08395, 0.5131, 0.09208, 0.4984, 0.09496, 0.5142, 0.08763, 0.5337, 0.09496, 0.5142, 0.0942, 0.5363, 0.09208, 0.4984, 0.09561, 0.4986, 0.09496, 0.5142, 0.1163, 0.4912, 0.1159, 0.5166, 0.1088, 0.4985, 0.1159, 0.5166, 0.1145, 0.5434, 0.11, 0.5221, 0.1163, 0.4912, 0.1088, 0.4985, 0.1077, 0.4797, 0.1465, 0.5375, 0.1406, 0.5512, 0.1389, 0.5218, 0.1406, 0.5512, 0.135, 0.5551, 0.1338, 0.5335, 0.1389, 0.5218, 0.1338, 0.5335, 0.1348, 0.5189, 0.1465, 0.5375, 0.1389, 0.5218, 0.1412, 0.502, 0.1493, 0.5166, 0.1412, 0.502, 0.1476, 0.4935, 0.1389, 0.5218, 0.1363, 0.5057, 0.1412, 0.502, 0.3524, 0.7628, 0.3524, 0.7673, 0.3511, 0.7672, 0.3511, 0.7629, 0.3482, 0.7645, 0.3473, 0.7657, 0.3468, 0.7601, 0.3474, 0.7591, 0.3529, 0.7627, 0.3534, 0.7564, 0.354, 0.7568, 0.3538, 0.7634, 0.3498, 0.7633, 0.3499, 0.7676, 0.3487, 0.7686, 0.3485, 0.7644, 0.3458, 0.769, 0.3451, 0.7712, 0.3442, 0.7669, 0.3446, 0.7655, 0.3553, 0.766, 0.3548, 0.77, 0.3536, 0.7684, 0.3541, 0.7642, 0.3511, 0.7629, 0.3511, 0.7672, 0.3499, 0.7676, 0.3498, 0.7633, 0.347, 0.7664, 0.3476, 0.7702, 0.3465, 0.7721, 0.3459, 0.7687, 0.3564, 0.7681, 0.3559, 0.7719, 0.3548, 0.77, 0.3553, 0.766, 0.3571, 0.7638, 0.3564, 0.7681, 0.3553, 0.766, 0.3559, 0.7614, 0.3464, 0.7618, 0.347, 0.7664, 0.3459, 0.7687, 0.3452, 0.7648, 0.351, 0.7576, 0.3511, 0.7629, 0.3498, 0.7633, 0.3496, 0.7582, 0.3559, 0.7614, 0.3553, 0.766, 0.3541, 0.7642, 0.3547, 0.7592, 0.3465, 0.7721, 0.3457, 0.7743, 0.3451, 0.7712, 0.3458, 0.769, 0.3496, 0.7582, 0.3498, 0.7633, 0.3485, 0.7644, 0.3481, 0.7592, 0.3524, 0.7673, 0.3529, 0.7627, 0.3538, 0.7634, 0.3536, 0.7684, 0.3487, 0.7686, 0.3476, 0.7702, 0.3473, 0.7657, 0.3482, 0.7645, 0.3524, 0.7576, 0.3524, 0.7628, 0.3511, 0.7629, 0.351, 0.7576, 0.3568, 0.7687, 0.3582, 0.7643, 0.3586, 0.7656, 0.3574, 0.7706, 0.3559, 0.7719, 0.3568, 0.7687, 0.3574, 0.7706, 0.3568, 0.7741, 0.3576, 0.7718, 0.3568, 0.7741, 0.3574, 0.7706, 0.3559, 0.7719, 0.3564, 0.7681, 0.3568, 0.7687, 0.3564, 0.7681, 0.3571, 0.7638, 0.3582, 0.7643, 0.3568, 0.7687, 0.3588, 0.7694, 0.3576, 0.7718, 0.3574, 0.7706, 0.3586, 0.7656, 0.3541, 0.7642, 0.3536, 0.7684, 0.3538, 0.7634, 0.3547, 0.7592, 0.3541, 0.7642, 0.3538, 0.7634, 0.354, 0.7568, 0.3524, 0.7673, 0.3524, 0.7628, 0.3529, 0.7627, 0.3524, 0.7628, 0.3524, 0.7576, 0.3534, 0.7564, 0.3529, 0.7627, 0.3487, 0.7686, 0.3499, 0.7676, 0.3501, 0.7728, 0.3491, 0.7739, 0.3485, 0.7644, 0.3482, 0.7645, 0.3474, 0.7591, 0.3481, 0.7592, 0.3487, 0.7686, 0.3482, 0.7645, 0.3485, 0.7644, 0.3473, 0.7657, 0.347, 0.7664, 0.3464, 0.7618, 0.3468, 0.7601, 0.347, 0.7664, 0.3473, 0.7657, 0.3476, 0.7702, 0.345, 0.7716, 0.3451, 0.7712, 0.3457, 0.7743, 0.3465, 0.7721, 0.3458, 0.769, 0.3459, 0.7687, 0.3459, 0.7687, 0.3458, 0.769, 0.3446, 0.7655, 0.3452, 0.7648, 0.3442, 0.7669, 0.3451, 0.7712, 0.345, 0.7716, 0.344, 0.7688, 0.3559, 0.7719, 0.3568, 0.7741, 0.3561, 0.7781, 0.3551, 0.7762, 0.3465, 0.7721, 0.3476, 0.7702, 0.3482, 0.775, 0.3473, 0.7762, 0.3511, 0.7672, 0.3524, 0.7673, 0.3523, 0.7726, 0.3512, 0.7722, 0.3499, 0.7676, 0.3511, 0.7672, 0.3512, 0.7722, 0.3501, 0.7728, 0.3548, 0.77, 0.3559, 0.7719, 0.3551, 0.7762, 0.3542, 0.7749, 0.3457, 0.7743, 0.3465, 0.7721, 0.3473, 0.7762, 0.3463, 0.7781, 0.3524, 0.7673, 0.3536, 0.7684, 0.3532, 0.7737, 0.3523, 0.7726, 0.3476, 0.7702, 0.3487, 0.7686, 0.3491, 0.7739, 0.3482, 0.775, 0.3536, 0.7684, 0.3548, 0.77, 0.3542, 0.7749, 0.3532, 0.7737, 0.3551, 0.7339, 0.356, 0.7366, 0.3533, 0.7378, 0.3528, 0.7344, 0.3556, 0.7531, 0.3549, 0.7564, 0.3526, 0.7556, 0.353, 0.752, 0.3566, 0.7504, 0.3556, 0.7531, 0.353, 0.752, 0.3545, 0.7476, 0.356, 0.7366, 0.357, 0.7391, 0.3546, 0.7424, 0.3533, 0.7378, 0.3549, 0.7302, 0.3551, 0.7339, 0.3528, 0.7344, 0.3526, 0.7314, 0.353, 0.752, 0.3526, 0.7556, 0.349, 0.752, 0.3492, 0.749, 0.3545, 0.7476, 0.353, 0.752, 0.3492, 0.749, 0.3493, 0.746, 0.3533, 0.7378, 0.3546, 0.7424, 0.3493, 0.7428, 0.3492, 0.7397, 0.3528, 0.7344, 0.3533, 0.7378, 0.3492, 0.7397, 0.3491, 0.7364, 0.3526, 0.7314, 0.3528, 0.7344, 0.3491, 0.7364, 0.349, 0.7332, 0.3493, 0.746, 0.3493, 0.7428, 0.3546, 0.7424, 0.3545, 0.7476, 0.3491, 0.7364, 0.3492, 0.7397, 0.3442, 0.7404, 0.344, 0.7381, 0.3493, 0.7428, 0.3493, 0.746, 0.3452, 0.7457, 0.3445, 0.7426, 0.349, 0.7332, 0.3491, 0.7364, 0.344, 0.7381, 0.344, 0.7356, 0.3492, 0.749, 0.349, 0.752, 0.344, 0.75, 0.3443, 0.7478, 0.3493, 0.746, 0.3492, 0.749, 0.3443, 0.7478, 0.3452, 0.7457, 0.3492, 0.7397, 0.3493, 0.7428, 0.3445, 0.7426, 0.3442, 0.7404, 0.3602, 0.7564, 0.3609, 0.7568, 0.3605, 0.7884, 0.36, 0.7885, 0.3595, 0.7565, 0.3602, 0.7564, 0.36, 0.7885, 0.3595, 0.7871, 0.3588, 0.757, 0.3595, 0.7565, 0.3595, 0.7871, 0.3588, 0.789, 0.3609, 0.7568, 0.3613, 0.7594, 0.3611, 0.7891, 0.3605, 0.7884, 0.3622, 0.7579, 0.3628, 0.7577, 0.3622, 0.79, 0.3617, 0.7898, 0.3421, 0.7336, 0.343, 0.7339, 0.3427, 0.7455, 0.3419, 0.7463, 0.3418, 0.7302, 0.3421, 0.7336, 0.3419, 0.7463, 0.3412, 0.746, 0.3613, 0.7594, 0.3622, 0.7579, 0.3617, 0.7898, 0.3611, 0.7891, 0.343, 0.7339, 0.344, 0.7335, 0.3436, 0.7461, 0.3427, 0.7455, 0.3409, 0.732, 0.3418, 0.7302, 0.3412, 0.746, 0.3405, 0.7447, 0.3412, 0.746, 0.3419, 0.7463, 0.341, 0.7748, 0.3405, 0.7746, 0.3405, 0.7447, 0.3412, 0.746, 0.3405, 0.7746, 0.3398, 0.7741, 0.3419, 0.7463, 0.3427, 0.7455, 0.3417, 0.7741, 0.341, 0.7748, 0.3427, 0.7455, 0.3436, 0.7461, 0.3425, 0.7751, 0.3417, 0.7741, 0.3605, 0.7884, 0.3611, 0.7891, 0.3613, 0.8128, 0.361, 0.8129, 0.3617, 0.7898, 0.3622, 0.79, 0.3617, 0.8131, 0.3611, 0.7891, 0.3617, 0.7898, 0.3617, 0.8131, 0.3613, 0.8128, 0.36, 0.7885, 0.3605, 0.7884, 0.361, 0.8129, 0.3607, 0.8133, 0.3509, 0.7787, 0.3515, 0.7781, 0.3513, 0.7931, 0.3508, 0.7938, 0.3591, 0.7901, 0.3597, 0.7914, 0.3604, 0.8136, 0.36, 0.8135, 0.3495, 0.7782, 0.3501, 0.7786, 0.35, 0.7935, 0.3495, 0.7929, 0.3501, 0.7786, 0.3509, 0.7787, 0.3508, 0.7938, 0.35, 0.7935, 0.3597, 0.7914, 0.36, 0.7885, 0.3607, 0.8133, 0.3604, 0.8136, 0.3515, 0.7781, 0.3523, 0.7787, 0.3519, 0.7936, 0.3513, 0.7931, 0.3508, 0.7938, 0.3513, 0.7931, 0.3506, 0.8076, 0.3503, 0.8076, 0.35, 0.7935, 0.3508, 0.7938, 0.3503, 0.8076, 0.3499, 0.8078, 0.3495, 0.7929, 0.35, 0.7935, 0.3499, 0.8078, 0.3496, 0.8078, 0.3513, 0.7931, 0.3519, 0.7936, 0.351, 0.8084, 0.3506, 0.8076, 0.3388, 0.7333, 0.3398, 0.7335, 0.3391, 0.7471, 0.3381, 0.747, 0.3303, 0.7332, 0.3312, 0.7317, 0.3325, 0.7454, 0.3311, 0.746, 0.3368, 0.7302, 0.3378, 0.7325, 0.3368, 0.7472, 0.3312, 0.7317, 0.3322, 0.7302, 0.3338, 0.746, 0.3325, 0.7454, 0.3378, 0.7325, 0.3388, 0.7333, 0.3381, 0.747, 0.3368, 0.7472, 0.3351, 0.7477, 0.335, 0.7751, 0.3337, 0.7753, 0.3338, 0.746, 0.3311, 0.746, 0.3325, 0.7454, 0.3325, 0.7744, 0.3314, 0.7737, 0.3351, 0.7477, 0.3368, 0.7472, 0.3361, 0.7722, 0.335, 0.7751, 0.3325, 0.7454, 0.3338, 0.746, 0.3337, 0.7753, 0.3325, 0.7744, 0.3368, 0.7472, 0.3381, 0.747, 0.3373, 0.7736, 0.3361, 0.7722, 0.3381, 0.747, 0.3391, 0.7471, 0.3373, 0.7736, 0.3337, 0.7347, 0.3349, 0.7358, 0.3351, 0.7477, 0.3338, 0.746, 0.3337, 0.7753, 0.335, 0.7751, 0.334, 0.8156, 0.3333, 0.8132, 0.335, 0.7751, 0.3359, 0.7783, 0.3347, 0.8158, 0.334, 0.8156, 0.3456, 0.7794, 0.347, 0.7781, 0.347, 0.7984, 0.3464, 0.7986, 0.3314, 0.7737, 0.3325, 0.7744, 0.3328, 0.8138, 0.3322, 0.814, 0.3325, 0.7744, 0.3337, 0.7753, 0.3333, 0.8132, 0.3328, 0.8138, 0.3483, 0.7803, 0.3495, 0.7785, 0.3479, 0.7985, 0.3475, 0.7981, 0.347, 0.7781, 0.3483, 0.7803, 0.3475, 0.7981, 0.347, 0.7984, 0.3359, 0.7783, 0.3374, 0.7748, 0.3353, 0.8151, 0.3347, 0.8158, 0.344, 0.7791, 0.3456, 0.7794, 0.3464, 0.7986, 0.3458, 0.7985, 0.3458, 0.7985, 0.3464, 0.7986, 0.3468, 0.8167, 0.3466, 0.8165, 0.3475, 0.7981, 0.3479, 0.7985, 0.3474, 0.8164, 0.3473, 0.8163, 0.3464, 0.7986, 0.347, 0.7984, 0.347, 0.8165, 0.3468, 0.8167, 0.347, 0.7984, 0.3475, 0.7981, 0.3473, 0.8163, 0.347, 0.8165, 0.3347, 0.8158, 0.3353, 0.8151, 0.3335, 0.8427, 0.3331, 0.8426, 0.3322, 0.814, 0.3328, 0.8138, 0.332, 0.8415, 0.3316, 0.8416, 0.3328, 0.8138, 0.3332, 0.8156, 0.3324, 0.8416, 0.332, 0.8415, 0.3692, 0.736, 0.3696, 0.7383, 0.3627, 0.7368, 0.3626, 0.7353, 0.334, 0.8156, 0.3347, 0.8158, 0.3331, 0.8426, 0.3328, 0.8422, 0.3692, 0.7323, 0.3695, 0.7346, 0.3626, 0.7344, 0.3627, 0.7332, 0.3332, 0.8156, 0.334, 0.8156, 0.3328, 0.8422, 0.3324, 0.8416, 0.3696, 0.7302, 0.3692, 0.7323, 0.3627, 0.7332, 0.3626, 0.7321, 0.3695, 0.7346, 0.3692, 0.736, 0.3626, 0.7353, 0.3626, 0.7344, 0.3322, 0.7302, 0.3337, 0.7347, 0.3338, 0.746, 0.3349, 0.7358, 0.3368, 0.7302, 0.3368, 0.7472, 0.3351, 0.7477])
me_oak_tree_l_03.materials.append(mat_oak_tree_l_03)
me_oak_tree_l_03.use_remesh_preserve_volume = False
me_oak_tree_l_03.use_remesh_preserve_attributes = False
me_oak_tree_l_03.use_mirror_vertex_groups = False
me_oak_tree_l_03.update()
me_oak_tree_l_03.normals_split_custom_set([tuple(v) for v in zip(*[iter([-0.9096, 0.07565, -0.4085, -0.9096, 0.07565, -0.4085, -0.9096, 0.07565, -0.4085, -0.7026, 0.2205, -0.6765, -0.7026, 0.2205, -0.6765, -0.7026, 0.2205, -0.6765, 0.2069, 0.08255, -0.9749, 0.2069, 0.08255, -0.9749, 0.2069, 0.08255, -0.9749, -0.2738, -0.7116, -0.647, -0.2738, -0.7116, -0.647, -0.2738, -0.7116, -0.647, -0.1273, -0.7564, -0.6416, -0.1273, -0.7564, -0.6416, -0.1273, -0.7564, -0.6416, -0.2011, -0.6277, -0.7521, -0.2011, -0.6277, -0.7521, -0.2011, -0.6277, -0.7521, -0.9507, -0.306, -0.05019, -0.9507, -0.306, -0.05019, -0.9507, -0.306, -0.05019, -0.9403, -0.3271, -0.09362, -0.9403, -0.3271, -0.09362, -0.9403, -0.3271, -0.09362, -0.8517, -0.4508, -0.2671, -0.8517, -0.4508, -0.2671, -0.8517, -0.4508, -0.2671, 0.379, 0.2798, -0.8821, 0.379, 0.2798, -0.8821, 0.379, 0.2798, -0.8821, 0.1111, 0.2031, -0.9728, 0.1111, 0.2031, -0.9728, 0.1111, 0.2031, -0.9728, 0.6461, 0.252, -0.7205, 0.6461, 0.252, -0.7205, 0.6461, 0.252, -0.7205, 0.7459, 0.415, -0.5209, 0.7459, 0.415, -0.5209, 0.7459, 0.415, -0.5209, 0.3565, -0.6968, -0.6224, 0.3565, -0.6968, -0.6224, 0.3565, -0.6968, -0.6224, 0.8715, -0.05299, -0.4874, 0.8715, -0.05299, -0.4874, 0.8715, -0.05299, -0.4874, 0.8834, -0.1847, -0.4307, 0.8834, -0.1847, -0.4307, 0.8834, -0.1847, -0.4307, 0.5815, -0.3143, -0.7503, 0.5815, -0.3143, -0.7503, 0.5815, -0.3143, -0.7503, 0.02309, -0.3749, -0.9268, 0.02309, -0.3749, -0.9268, 0.02309, -0.3749, -0.9268, 0.2793, -0.5868, -0.76, 0.2793, -0.5868, -0.76, 0.2793, -0.5868, -0.76, 0.6332, 0.6888, 0.353, 0.6332, 0.6888, 0.353, 0.6332, 0.6888, 0.353, 0.452, 0.5778, 0.6796, 0.452, 0.5778, 0.6796, 0.452, 0.5778, 0.6796, 0.119, 0.4457, 0.8873, 0.119, 0.4457, 0.8873, 0.119, 0.4457, 0.8873, 0.658, -0.5099, 0.5541, 0.658, -0.5099, 0.5541, 0.658, -0.5099, 0.5541, 0.6569, 0.204, 0.7258, 0.6569, 0.204, 0.7258, 0.6569, 0.204, 0.7258, 0.6871, -0.5269, 0.5003, 0.6871, -0.5269, 0.5003, 0.6871, -0.5269, 0.5003, 0.9055, -0.1083, 0.4103, 0.9055, -0.1083, 0.4103, 0.9055, -0.1083, 0.4103, 0.9352, -0.006651, -0.3542, 0.9352, -0.006651, -0.3542, 0.9352, -0.006651, -0.3542, 0.8991, -0.3259, 0.2923, 0.8991, -0.3259, 0.2923, 0.8991, -0.3259, 0.2923, -0.4691, 0.5659, 0.678, -0.4691, 0.5659, 0.678, -0.4691, 0.5659, 0.678, -0.727, 0.4084, 0.552, -0.727, 0.4084, 0.552, -0.727, 0.4084, 0.552, -0.8744, 0.3733, 0.31, -0.8744, 0.3733, 0.31, -0.8744, 0.3733, 0.31, -0.4635, -0.7743, 0.4308, -0.4635, -0.7743, 0.4308, -0.4635, -0.7743, 0.4308, -0.789, -0.356, 0.5008, -0.789, -0.356, 0.5008, -0.789, -0.356, 0.5008, -0.6914, -0.5885, 0.4191, -0.6914, -0.5885, 0.4191, -0.6914, -0.5885, 0.4191, -0.08084, 0.3033, 0.9495, -0.08081, 0.303, 0.9496, -0.08165, 0.3109, 0.9469, -0.05752, 0.319, 0.946, -0.05754, 0.3199, 0.9457, -0.05739, 0.3134, 0.9479, -0.2801, -0.4519, 0.8469, -0.2801, -0.4519, 0.8469, -0.2801, -0.4519, 0.8469, -0.6253, -0.5911, 0.5094, -0.6253, -0.5911, 0.5094, -0.6253, -0.5911, 0.5094, 0.1427, -0.9393, -0.3122, 0.1427, -0.9393, -0.3122, 0.1427, -0.9393, -0.3122, -0.02932, -0.8708, -0.4908, -0.02932, -0.8708, -0.4908, -0.02932, -0.8708, -0.4908, 0.2097, -0.9626, -0.1717, 0.2097, -0.9626, -0.1717, 0.2097, -0.9626, -0.1717, 0.7622, -0.6164, -0.1975, 0.7622, -0.6164, -0.1975, 0.7622, -0.6164, -0.1975, 0.3043, -0.9438, 0.1291, 0.3043, -0.9438, 0.1291, 0.3043, -0.9438, 0.1291, 0.2886, -0.7805, 0.5545, 0.2886, -0.7805, 0.5545, 0.2886, -0.7805, 0.5545, 0.04041, 0.7257, 0.6868, 0.04041, 0.7257, 0.6868, 0.04041, 0.7257, 0.6868, 0.1908, 0.9786, 0.07707, 0.1908, 0.9786, 0.07707, 0.1908, 0.9786, 0.07707, 0.6665, 0.5057, -0.5478, 0.6665, 0.5057, -0.5478, 0.6665, 0.5057, -0.5478, -0.6879, 0.5826, -0.4329, -0.6879, 0.5826, -0.4329, -0.6879, 0.5826, -0.4329, -0.008779, 0.7496, -0.6618, -0.008779, 0.7496, -0.6618, -0.008779, 0.7496, -0.6618, -0.3302, 0.8736, -0.3574, -0.3302, 0.8736, -0.3574, -0.3302, 0.8736, -0.3574, -0.9204, 0.3639, -0.1429, -0.9204, 0.3639, -0.1429, -0.9204, 0.3639, -0.1429, -0.933, 0.3319, 0.1393, -0.933, 0.3319, 0.1393, -0.933, 0.3319, 0.1393, -0.8401, 0.0653, -0.5385, -0.8401, 0.0653, -0.5385, -0.8401, 0.0653, -0.5385, -0.5448, -0.6263, -0.5576, -0.5448, -0.6263, -0.5576, -0.5448, -0.6263, -0.5576, 0.3101, -0.3161, -0.8966, 0.3101, -0.3161, -0.8966, 0.3101, -0.3161, -0.8966, -0.6939, -0.7028, -0.1569, -0.6939, -0.7028, -0.1569, -0.6939, -0.7028, -0.1569, 0.3492, 0.2352, -0.907, 0.3492, 0.2352, -0.907, 0.3492, 0.2352, -0.907, -0.05728, -0.0181, -0.9982, -0.05728, -0.0181, -0.9982, -0.05728, -0.0181, -0.9982, 0.7147, 0.4335, -0.5489, 0.7147, 0.4335, -0.5489, 0.7147, 0.4335, -0.5489, 0.7248, -0.009528, -0.6889, 0.7248, -0.009528, -0.6889, 0.7248, -0.009528, -0.6889, 0.843, -0.1073, -0.5271, 0.843, -0.1073, -0.5271, 0.843, -0.1073, -0.5271, 0.3886, -0.2072, -0.8978, 0.3886, -0.2072, -0.8978, 0.3886, -0.2072, -0.8978, 0.1492, -0.4534, -0.8787, 0.1492, -0.4534, -0.8787, 0.1492, -0.4534, -0.8787, 0.1916, -0.6252, -0.7565, 0.1916, -0.6252, -0.7565, 0.1916, -0.6252, -0.7565, 0.842, 0.5285, 0.1082, 0.842, 0.5285, 0.1082, 0.842, 0.5285, 0.1082, 0.8626, 0.3984, -0.3118, 0.8626, 0.3984, -0.3118, 0.8626, 0.3984, -0.3118, 0.1566, 0.6056, 0.7802, 0.1566, 0.6056, 0.7802, 0.1566, 0.6056, 0.7802, 0.5082, 0.1377, 0.8501, 0.5082, 0.1377, 0.8501, 0.5082, 0.1377, 0.8501, 0.2167, 0.3586, 0.908, 0.2167, 0.3586, 0.908, 0.2167, 0.3586, 0.908, 0.9374, -0.06788, 0.3417, 0.9374, -0.06788, 0.3417, 0.9374, -0.06788, 0.3417, -0.08084, 0.3033, 0.9495, -0.08165, 0.3109, 0.9469, -0.0817, 0.3114, 0.9468, -0.05752, 0.319, 0.946, -0.05739, 0.3134, 0.9479, -0.05736, 0.3124, 0.9482, -0.8201, 0.4312, 0.3761, -0.8201, 0.4312, 0.3761, -0.8201, 0.4312, 0.3761, -0.6641, -0.133, 0.7357, -0.6641, -0.133, 0.7357, -0.6641, -0.133, 0.7357, -0.7002, -0.428, 0.5715, -0.7002, -0.428, 0.5715, -0.7002, -0.428, 0.5715, -0.3621, -0.1596, 0.9184, -0.3621, -0.1596, 0.9184, -0.3621, -0.1596, 0.9184, 0.04352, -0.9985, -0.03377, 0.04352, -0.9985, -0.03377, 0.04352, -0.9985, -0.03377, -0.5189, -0.6551, 0.5492, -0.5189, -0.6551, 0.5492, -0.5189, -0.6551, 0.5492, -0.5921, -0.7817, 0.1962, -0.5921, -0.7817, 0.1962, -0.5921, -0.7817, 0.1962, 0.1682, -0.9308, -0.3245, 0.1682, -0.9308, -0.3245, 0.1682, -0.9308, -0.3245, 0.2931, -0.6862, -0.6658, 0.2931, -0.6862, -0.6658, 0.2931, -0.6862, -0.6658, 0.2683, -0.9366, -0.2255, 0.2683, -0.9366, -0.2255, 0.2683, -0.9366, -0.2255, 0.2192, -0.9089, -0.3548, 0.2192, -0.9089, -0.3548, 0.2192, -0.9089, -0.3548, 0.7621, -0.5579, 0.3285, 0.7621, -0.5579, 0.3285, 0.7621, -0.5579, 0.3285, 0.1817, -0.9464, 0.2672, 0.1817, -0.9464, 0.2672, 0.1817, -0.9464, 0.2672, 0.2669, -0.9359, 0.2301, 0.2669, -0.9359, 0.2301, 0.2669, -0.9359, 0.2301, 0.5736, -0.7822, 0.243, 0.5736, -0.7822, 0.243, 0.5736, -0.7822, 0.243, 0.1579, 0.9875, 0.000159, 0.1579, 0.9875, 0.000159, 0.1579, 0.9875, 0.000159, -0.4635, 0.578, 0.6717, -0.4635, 0.578, 0.6717, -0.4635, 0.578, 0.6717, 0.1972, 0.9792, -0.04674, 0.1972, 0.9792, -0.04674, 0.1972, 0.9792, -0.04674, -0.1392, 0.9569, -0.2548, -0.1392, 0.9569, -0.2548, -0.1392, 0.9569, -0.2548, 0.2507, 0.6005, -0.7593, 0.2507, 0.6005, -0.7593, 0.2507, 0.6005, -0.7593, -0.02935, 0.7302, -0.6826, -0.02935, 0.7302, -0.6826, -0.02935, 0.7302, -0.6826, -0.4184, 0.9059, 0.06501, -0.4184, 0.9059, 0.06501, -0.4184, 0.9059, 0.06501, -0.6526, 0.7171, 0.2449, -0.6526, 0.7171, 0.2449, -0.6526, 0.7171, 0.2449, -0.719, 0.5978, -0.3545, -0.719, 0.5978, -0.3545, -0.719, 0.5978, -0.3545, -0.6767, 0.2863, -0.6782, -0.6767, 0.2863, -0.6782, -0.6767, 0.2863, -0.6782, -0.4311, 0.2679, -0.8616, -0.4311, 0.2679, -0.8616, -0.4311, 0.2679, -0.8616, -0.2632, 0.2373, -0.9351, -0.2632, 0.2373, -0.9351, -0.2632, 0.2373, -0.9351, -0.4036, -0.2432, -0.882, -0.4036, -0.2432, -0.882, -0.4036, -0.2432, -0.882, -0.2906, -0.3681, -0.8832, -0.296, -0.3719, -0.8798, -0.2905, -0.368, -0.8833, -0.3121, -0.1725, -0.9343, -0.3121, -0.1725, -0.9343, -0.3121, -0.1725, -0.9343, -0.8536, -0.2413, -0.4617, -0.8536, -0.2413, -0.4617, -0.8536, -0.2413, -0.4617, -0.9963, -0.07009, -0.04912, -0.9963, -0.07009, -0.04912, -0.9963, -0.07009, -0.04912, -0.6422, -0.1036, -0.7595, -0.6422, -0.1036, -0.7595, -0.6422, -0.1036, -0.7595, 0.3831, 0.2769, -0.8812, 0.3831, 0.2769, -0.8812, 0.3831, 0.2769, -0.8812, -0.01226, 0.4534, -0.8912, -0.01226, 0.4534, -0.8912, -0.01226, 0.4534, -0.8912, 0.6347, 0.2538, -0.7299, 0.6347, 0.2538, -0.7299, 0.6347, 0.2538, -0.7299, 0.9132, 0.2934, -0.2829, 0.9132, 0.2934, -0.2829, 0.9132, 0.2934, -0.2829, 0.6351, -0.5938, -0.4941, 0.6351, -0.5938, -0.4941, 0.6351, -0.5938, -0.4941, 0.8317, -0.05392, -0.5526, 0.8317, -0.05392, -0.5526, 0.8317, -0.05392, -0.5526, 0.717, -0.534, -0.448, 0.717, -0.534, -0.448, 0.717, -0.534, -0.448, 0.7932, -0.1786, -0.5822, 0.7932, -0.1786, -0.5822, 0.7932, -0.1786, -0.5822, -0.1138, -0.3581, -0.9267, -0.1138, -0.3581, -0.9267, -0.1138, -0.3581, -0.9267, 0.4681, -0.4471, -0.7622, 0.4681, -0.4471, -0.7622, 0.4681, -0.4471, -0.7622, 0.7035, 0.3706, 0.6064, 0.7035, 0.3706, 0.6064, 0.7035, 0.3706, 0.6064, 0.7198, 0.3735, 0.5852, 0.7198, 0.3735, 0.5852, 0.7198, 0.3735, 0.5852, 0.1619, 0.5049, 0.8478, 0.1619, 0.5049, 0.8478, 0.1619, 0.5049, 0.8478, 0.3967, -0.8263, 0.3999, 0.3967, -0.8263, 0.3999, 0.3967, -0.8263, 0.3999, 0.05499, 0.02961, 0.998, 0.05499, 0.02961, 0.998, 0.05499, 0.02961, 0.998, -0.01707, -0.4754, 0.8796, -0.01707, -0.4754, 0.8796, -0.01707, -0.4754, 0.8796, 0.7629, 0.1442, 0.6303, 0.7629, 0.1442, 0.6303, 0.7629, 0.1442, 0.6303, 0.9508, 0.2928, -0.101, 0.9508, 0.2928, -0.101, 0.9508, 0.2928, -0.101, 0.8245, -0.5394, 0.171, 0.8245, -0.5394, 0.171, 0.8245, -0.5394, 0.171, -0.5484, 0.2926, 0.7833, -0.5484, 0.2926, 0.7833, -0.5484, 0.2926, 0.7833, -0.8208, 0.1988, 0.5355, -0.8208, 0.1988, 0.5355, -0.8208, 0.1988, 0.5355, -0.9486, 0.2583, 0.1827, -0.946, 0.2627, 0.19, -0.9452, 0.2641, 0.1922, -0.6635, -0.6332, 0.3986, -0.6635, -0.6332, 0.3986, -0.6635, -0.6332, 0.3986, -0.848, -0.2135, 0.485, -0.848, -0.2135, 0.485, -0.848, -0.2135, 0.485, -0.6195, -0.6524, 0.4365, -0.6195, -0.6524, 0.4365, -0.6195, -0.6524, 0.4365, -0.4942, 0.02794, 0.8689, -0.4942, 0.02794, 0.8689, -0.4942, 0.02794, 0.8689, -0.6102, -0.04265, 0.7911, -0.6102, -0.04265, 0.7911, -0.6102, -0.04265, 0.7911, -0.5597, -0.3611, 0.7459, -0.5597, -0.3611, 0.7459, -0.5597, -0.3611, 0.7459, -0.6592, -0.6393, 0.3959, -0.6592, -0.6393, 0.3959, -0.6592, -0.6393, 0.3959, -0.2034, -0.9654, -0.1633, -0.2034, -0.9654, -0.1633, -0.2034, -0.9654, -0.1633, 0.1618, -0.5703, -0.8054, 0.1618, -0.5703, -0.8054, 0.1618, -0.5703, -0.8054, 0.6027, -0.7401, -0.2982, 0.6027, -0.7401, -0.2982, 0.6027, -0.7401, -0.2982, 0.6606, -0.7054, -0.257, 0.6607, -0.7054, -0.2568, 0.6606, -0.7054, -0.2572, 0.08111, -0.9949, 0.0598, 0.08111, -0.9949, 0.0598, 0.08111, -0.9949, 0.0598, -0.246, -0.6311, 0.7356, -0.246, -0.6311, 0.7356, -0.246, -0.6311, 0.7356, 0.02705, 0.7316, 0.6812, 0.02705, 0.7316, 0.6812, 0.02705, 0.7316, 0.6812, 0.4335, 0.7926, -0.4287, 0.4335, 0.7926, -0.4287, 0.4335, 0.7926, -0.4287, 0.3372, 0.9049, -0.2597, 0.3372, 0.9049, -0.2597, 0.3372, 0.9049, -0.2597, -0.4655, 0.602, -0.6488, -0.4655, 0.602, -0.6488, -0.4655, 0.602, -0.6488, 0.1032, 0.7606, -0.641, 0.1032, 0.7606, -0.641, 0.1032, 0.7606, -0.641, -0.3475, 0.8374, -0.4218, -0.3475, 0.8374, -0.4218, -0.3475, 0.8374, -0.4218, -0.6465, 0.2418, -0.7236, -0.6465, 0.2418, -0.7236, -0.6465, 0.2418, -0.7236, -0.975, 0.2142, -0.05936, -0.975, 0.2142, -0.05936, -0.975, 0.2142, -0.05936, -0.4478, 0.2563, -0.8566, -0.4478, 0.2563, -0.8566, -0.4478, 0.2563, -0.8566, -0.1317, -0.4052, -0.9047, -0.1317, -0.4052, -0.9047, -0.1317, -0.4052, -0.9047, -0.2906, -0.3681, -0.8832, -0.2969, -0.3724, -0.8793, -0.296, -0.3719, -0.8798, -0.4674, -0.6657, -0.5817, -0.4674, -0.6657, -0.5817, -0.4674, -0.6657, -0.5817, 0.5652, 0.4931, -0.6613, 0.5652, 0.4931, -0.6613, 0.5652, 0.4931, -0.6613, -0.2386, 0.245, -0.9397, -0.2386, 0.245, -0.9397, -0.2386, 0.245, -0.9397, 0.7963, 0.399, -0.4546, 0.7963, 0.399, -0.4546, 0.7963, 0.399, -0.4546, 0.6626, 0.005781, -0.7489, 0.6626, 0.005781, -0.7489, 0.6626, 0.005781, -0.7489, 0.9315, 0.2079, -0.2984, 0.9315, 0.2079, -0.2984, 0.9315, 0.2079, -0.2984, 0.5328, -0.06068, -0.844, 0.5328, -0.06068, -0.844, 0.5328, -0.06068, -0.844, 0.1244, -0.4702, -0.8737, 0.1244, -0.4702, -0.8737, 0.1244, -0.4702, -0.8737, 0.1364, -0.6016, -0.7871, 0.1364, -0.6016, -0.7871, 0.1364, -0.6016, -0.7871, 0.7153, 0.3627, 0.5974, 0.7153, 0.3627, 0.5974, 0.7153, 0.3627, 0.5974, 0.9609, 0.2605, -0.09448, 0.9609, 0.2605, -0.09448, 0.9609, 0.2605, -0.09448, 0.1466, 0.4904, 0.8591, 0.1466, 0.4904, 0.8591, 0.1466, 0.4904, 0.8591, 0.7148, 0.3869, 0.5825, 0.7148, 0.3869, 0.5825, 0.7148, 0.3869, 0.5825, 0.3053, -0.1832, 0.9345, 0.3053, -0.1832, 0.9345, 0.3053, -0.1832, 0.9345, 0.8523, 0.3461, 0.3921, 0.8523, 0.3461, 0.3921, 0.8523, 0.3461, 0.3921, -0.4813, 0.2125, 0.8504, -0.4813, 0.2125, 0.8504, -0.4813, 0.2125, 0.8504, -0.558, 0.22, 0.8002, -0.558, 0.22, 0.8002, -0.558, 0.22, 0.8002, -0.9486, 0.2583, 0.1827, -0.9492, 0.2573, 0.181, -0.946, 0.2627, 0.19, -0.7742, -0.1164, 0.6221, -0.7742, -0.1164, 0.6221, -0.7742, -0.1164, 0.6221, -0.936, -0.1203, 0.3308, -0.936, -0.1203, 0.3308, -0.936, -0.1203, 0.3308, -0.5893, -0.1177, 0.7993, -0.5893, -0.1177, 0.7993, -0.5893, -0.1177, 0.7993, 0.003008, -0.9998, -0.01721, 0.003008, -0.9998, -0.01721, 0.003008, -0.9998, -0.01721, -0.6918, -0.5723, 0.4404, -0.6918, -0.5723, 0.4404, -0.6918, -0.5723, 0.4404, -0.6614, -0.541, 0.5195, -0.6614, -0.541, 0.5195, -0.6614, -0.541, 0.5195, 0.135, -0.9451, -0.2976, 0.135, -0.9451, -0.2976, 0.135, -0.9451, -0.2976, 0.3126, -0.4857, -0.8163, 0.3126, -0.4857, -0.8163, 0.3126, -0.4857, -0.8163, 0.01812, -0.9927, 0.1189, 0.01812, -0.9927, 0.1189, 0.01812, -0.9927, 0.1189, 0.5938, -0.6835, -0.4245, 0.5938, -0.6835, -0.4245, 0.5938, -0.6835, -0.4245, 0.6606, -0.7054, -0.257, 0.6615, -0.7059, -0.2533, 0.6607, -0.7054, -0.2568, 0.02995, -0.9954, 0.09123, 0.02995, -0.9954, 0.09123, 0.02995, -0.9954, 0.09123, -0.2562, -0.7654, 0.5904, -0.2562, -0.7654, 0.5904, -0.2562, -0.7654, 0.5904, 0.3273, -0.9184, 0.2225, 0.3273, -0.9184, 0.2225, 0.3273, -0.9184, 0.2225, 0.168, 0.9266, 0.3364, 0.168, 0.9266, 0.3364, 0.168, 0.9266, 0.3364, -0.4748, 0.5132, 0.715, -0.4748, 0.5132, 0.715, -0.4748, 0.5132, 0.715, 0.3947, 0.9133, 0.1005, 0.3947, 0.9133, 0.1005, 0.3947, 0.9133, 0.1005, 0.1273, 0.7017, -0.701, 0.1273, 0.7017, -0.701, 0.1273, 0.7017, -0.701, 0.02608, 0.778, -0.6277, 0.02608, 0.778, -0.6277, 0.02608, 0.778, -0.6277, -0.05264, 0.6578, -0.7513, -0.05264, 0.6578, -0.7513, -0.05264, 0.6578, -0.7513, -0.2895, 0.786, -0.5462, -0.2895, 0.786, -0.5462, -0.2895, 0.786, -0.5462, -0.7256, 0.6838, 0.07668, -0.7256, 0.6838, 0.07668, -0.7256, 0.6838, 0.07668, -0.3135, 0.51, -0.8011, -0.3135, 0.51, -0.8011, -0.3135, 0.51, -0.8011, -0.7257, -0.189, -0.6615, -0.7257, -0.189, -0.6615, -0.7257, -0.189, -0.6615, -0.5253, -0.02942, -0.8504, -0.5253, -0.02942, -0.8504, -0.5253, -0.02942, -0.8504, -0.1052, -0.07135, -0.9919, -0.1052, -0.07135, -0.9919, -0.1052, -0.07135, -0.9919, -0.429, -0.782, -0.4522, -0.429, -0.782, -0.4522, -0.429, -0.782, -0.4522, -0.2206, -0.272, -0.9367, -0.2206, -0.272, -0.9367, -0.2206, -0.272, -0.9367, -0.1428, -0.535, -0.8327, -0.1428, -0.535, -0.8327, -0.1428, -0.535, -0.8327, -0.7197, -0.3939, -0.5717, -0.7197, -0.3939, -0.5717, -0.7197, -0.3939, -0.5717, -0.8819, -0.3035, -0.3608, -0.8819, -0.3035, -0.3608, -0.8819, -0.3035, -0.3608, -0.7394, -0.5616, -0.3713, -0.7394, -0.5616, -0.3713, -0.7394, -0.5616, -0.3713, 0.3558, 0.4044, -0.8425, 0.3558, 0.4044, -0.8425, 0.3558, 0.4044, -0.8425, 0.2615, 0.3133, -0.913, 0.2615, 0.3133, -0.913, 0.2615, 0.3133, -0.913, 0.7285, 0.4501, -0.5165, 0.7285, 0.4501, -0.5165, 0.7285, 0.4501, -0.5165, 0.8126, 0.5602, -0.1611, 0.8126, 0.5602, -0.1611, 0.8126, 0.5602, -0.1611, 0.7214, -0.6388, -0.2674, 0.7214, -0.6388, -0.2674, 0.7214, -0.6388, -0.2674, 0.9748, -0.1776, -0.1351, 0.9748, -0.1776, -0.1351, 0.9748, -0.1776, -0.1351, 0.9278, -0.3643, -0.0805, 0.9278, -0.3643, -0.0805, 0.9278, -0.3643, -0.0805, 0.4632, -0.152, -0.8731, 0.4632, -0.152, -0.8731, 0.4632, -0.152, -0.8731, 0.0131, -0.1955, -0.9806, 0.0131, -0.1955, -0.9806, 0.0131, -0.1955, -0.9806, 0.5842, -0.538, -0.6077, 0.5842, -0.538, -0.6077, 0.5842, -0.538, -0.6077, 0.6589, 0.6028, 0.4501, 0.6589, 0.6028, 0.4501, 0.6589, 0.6028, 0.4501, 0.3675, 0.5103, 0.7775, 0.3675, 0.5103, 0.7775, 0.3675, 0.5103, 0.7775, 0.08575, 0.4168, 0.905, 0.08575, 0.4168, 0.905, 0.08575, 0.4168, 0.905, 0.5411, -0.4877, 0.6851, 0.5411, -0.4877, 0.6851, 0.5411, -0.4877, 0.6851, 0.2393, 0.09569, 0.9662, 0.2393, 0.09569, 0.9662, 0.2393, 0.09569, 0.9662, 0.1857, -0.2355, 0.954, 0.1857, -0.2355, 0.954, 0.1857, -0.2355, 0.954, 0.7955, 0.01734, 0.6057, 0.7955, 0.01734, 0.6057, 0.7955, 0.01734, 0.6057, 0.9424, 0.08049, 0.3248, 0.9424, 0.08049, 0.3248, 0.9424, 0.08049, 0.3248, 0.8111, -0.2531, 0.5273, 0.8111, -0.2531, 0.5273, 0.8111, -0.2531, 0.5273, -0.4879, 0.7163, 0.4989, -0.4879, 0.7163, 0.4989, -0.4879, 0.7163, 0.4989, -0.9644, 0.2623, -0.03296, -0.9644, 0.2628, -0.03109, -0.9641, 0.2645, -0.02433, -0.9353, 0.3489, 0.05956, -0.9353, 0.3489, 0.05956, -0.9353, 0.3489, 0.05956, -0.5603, -0.6032, 0.5676, -0.5603, -0.6032, 0.5676, -0.5603, -0.6032, 0.5676, -0.9151, -0.3477, 0.204, -0.9151, -0.3477, 0.204, -0.9151, -0.3477, 0.204, -0.8446, -0.4857, 0.2253, -0.8446, -0.4857, 0.2253, -0.8446, -0.4857, 0.2253, -0.4446, -0.08629, 0.8915, -0.4446, -0.08629, 0.8915, -0.4446, -0.08629, 0.8915, 0.1173, 0.2401, 0.9636, 0.1173, 0.2401, 0.9636, 0.1173, 0.2401, 0.9636, -0.344, -0.2745, 0.898, -0.344, -0.2745, 0.898, -0.344, -0.2745, 0.898, -0.628, -0.7723, 0.09577, -0.628, -0.7723, 0.09577, -0.628, -0.7723, 0.09577, 0.02501, -0.9635, -0.2666, 0.02501, -0.9635, -0.2666, 0.02501, -0.9635, -0.2666, 0.05298, -0.8145, -0.5777, 0.05298, -0.8145, -0.5777, 0.05298, -0.8145, -0.5777, 0.5613, -0.8275, -0.01272, 0.5613, -0.8275, -0.01272, 0.5613, -0.8275, -0.01272, 0.7762, -0.6113, 0.1546, 0.7762, -0.6113, 0.1546, 0.7762, -0.6113, 0.1546, -0.008171, -0.9262, 0.377, -0.008171, -0.9262, 0.377, -0.008171, -0.9262, 0.377, -0.06986, -0.3966, 0.9153, -0.06986, -0.3966, 0.9153, -0.06986, -0.3966, 0.9153, 0.0794, 0.9081, 0.4112, 0.0794, 0.9081, 0.4112, 0.0794, 0.9081, 0.4112, 0.4261, 0.9044, -0.02379, 0.4261, 0.9044, -0.02379, 0.4261, 0.9044, -0.02379, 0.5625, 0.8046, -0.1904, 0.5625, 0.8046, -0.1904, 0.5625, 0.8046, -0.1904, -0.5289, 0.6988, -0.4816, -0.5289, 0.6988, -0.4816, -0.5289, 0.6988, -0.4816, 0.03552, 0.7386, -0.6732, 0.03544, 0.7386, -0.6732, 0.03822, 0.7383, -0.6734, -0.3294, 0.9334, -0.1422, -0.3294, 0.9334, -0.1422, -0.3294, 0.9334, -0.1422, -0.8681, 0.09202, -0.4878, -0.8681, 0.09202, -0.4878, -0.8681, 0.09202, -0.4878, -0.8996, 0.0955, -0.4261, -0.8996, 0.0955, -0.4261, -0.8996, 0.0955, -0.4261, -0.6103, -0.1507, -0.7777, -0.6103, -0.1507, -0.7777, -0.6103, -0.1507, -0.7777, -0.6204, -0.1179, -0.7754, -0.6204, -0.1179, -0.7754, -0.6204, -0.1179, -0.7754, -0.1152, -0.1991, -0.9732, -0.1152, -0.1991, -0.9732, -0.1152, -0.1991, -0.9732, -0.8388, -0.1742, -0.5158, -0.8388, -0.1742, -0.5158, -0.8388, -0.1742, -0.5158, 0.2962, 0.3217, -0.8993, 0.2962, 0.3217, -0.8993, 0.2962, 0.3217, -0.8993, -0.0311, -0.03447, -0.9989, -0.0311, -0.03447, -0.9989, -0.0311, -0.03447, -0.9989, 0.782, 0.585, -0.215, 0.782, 0.585, -0.215, 0.782, 0.585, -0.215, 0.8461, -0.1068, -0.5222, 0.8461, -0.1068, -0.5222, 0.8461, -0.1068, -0.5222, 0.9809, -0.1549, -0.1177, 0.9809, -0.1549, -0.1177, 0.9809, -0.1549, -0.1177, 0.6336, -0.2397, -0.7356, 0.6336, -0.2397, -0.7356, 0.6336, -0.2397, -0.7356, 0.04603, -0.2126, -0.9761, 0.04603, -0.2126, -0.9761, 0.04603, -0.2126, -0.9761, 0.1551, -0.7302, -0.6653, 0.1551, -0.7302, -0.6653, 0.1551, -0.7302, -0.6653, 0.6923, 0.5755, 0.4354, 0.6923, 0.5755, 0.4354, 0.6923, 0.5755, 0.4354, 0.8427, 0.5141, 0.1598, 0.8427, 0.5141, 0.1598, 0.8427, 0.5141, 0.1598, 0.2243, 0.544, 0.8085, 0.2243, 0.544, 0.8085, 0.2243, 0.544, 0.8085, 0.442, 0.2146, 0.871, 0.442, 0.2146, 0.871, 0.442, 0.2146, 0.871, 0.08069, 0.2461, 0.9659, 0.08069, 0.2461, 0.9659, 0.08069, 0.2461, 0.9659, 0.8307, 0.07665, 0.5514, 0.8307, 0.07665, 0.5514, 0.8307, 0.07665, 0.5514, -0.35, 0.5647, 0.7474, -0.35, 0.5647, 0.7474, -0.35, 0.5647, 0.7474, 0.1523, 0.4389, 0.8856, 0.1523, 0.4389, 0.8856, 0.1523, 0.4389, 0.8856, -0.9641, 0.2645, -0.02433, -0.9644, 0.2628, -0.03109, -0.964, 0.2648, -0.02331, -0.8565, -0.1826, 0.4828, -0.8565, -0.1826, 0.4828, -0.8565, -0.1826, 0.4828, -0.8947, -0.3694, 0.251, -0.8947, -0.3694, 0.251, -0.8947, -0.3694, 0.251, -0.4295, -0.06401, 0.9008, -0.4295, -0.06401, 0.9008, -0.4295, -0.06401, 0.9008, -0.365, -0.93, 0.0437, -0.365, -0.93, 0.0437, -0.365, -0.93, 0.0437, -0.3747, -0.7781, 0.5041, -0.3747, -0.7781, 0.5041, -0.3747, -0.7781, 0.5041, -0.5285, -0.8393, -0.1277, -0.5285, -0.8393, -0.1277, -0.5285, -0.8393, -0.1277, -0.1836, -0.9545, -0.2349, -0.1836, -0.9545, -0.2349, -0.1836, -0.9545, -0.2349, 0.3156, -0.7268, -0.6101, 0.3156, -0.7268, -0.6101, 0.3156, -0.7268, -0.6101, 0.3495, -0.9341, 0.07356, 0.3495, -0.9341, 0.07356, 0.3495, -0.9341, 0.07356, 0.5648, -0.8236, -0.05184, 0.5648, -0.8236, -0.05184, 0.5648, -0.8236, -0.05184, 0.7744, -0.584, 0.2435, 0.7744, -0.584, 0.2435, 0.7744, -0.584, 0.2435, 0.2466, -0.9205, 0.303, 0.2466, -0.9205, 0.303, 0.2466, -0.9205, 0.303, -0.1769, -0.791, 0.5857, -0.1769, -0.791, 0.5857, -0.1769, -0.791, 0.5857, 0.5193, -0.7045, 0.4838, 0.5193, -0.7045, 0.4838, 0.5193, -0.7045, 0.4838, 0.1052, 0.9439, 0.313, 0.1052, 0.9439, 0.313, 0.1052, 0.9439, 0.313, -0.391, 0.8528, 0.3463, -0.391, 0.8528, 0.3463, -0.391, 0.8528, 0.3463, 0.4189, 0.9035, 0.09035, 0.4189, 0.9035, 0.09035, 0.4189, 0.9035, 0.09035, -0.02031, 0.8616, -0.5072, -0.02031, 0.8616, -0.5072, -0.02031, 0.8616, -0.5072, 0.03552, 0.7386, -0.6732, 0.03518, 0.7386, -0.6732, 0.03544, 0.7386, -0.6732, 0.1942, 0.8454, -0.4977, 0.1942, 0.8454, -0.4977, 0.1942, 0.8454, -0.4977, -0.2443, 0.8747, -0.4187, -0.2443, 0.8747, -0.4187, -0.2443, 0.8747, -0.4187, -0.4125, 0.9094, -0.05404, -0.4125, 0.9094, -0.05404, -0.4125, 0.9094, -0.05404, -0.3662, 0.5908, -0.7189, -0.3662, 0.5908, -0.7189, -0.3662, 0.5908, -0.7189, -0.2843, 0.1984, -0.938, -0.2843, 0.1984, -0.938, -0.2843, 0.1984, -0.938, -0.2843, 0.1984, -0.938, 0.9314, 0.364, 0.0, 0.9314, 0.364, 0.0, 0.9314, 0.364, 0.0, 0.9314, 0.364, 0.0, -0.7305, 0.4299, -0.5307, -0.7305, 0.4299, -0.5307, -0.7305, 0.4299, -0.5307, -0.7305, 0.4299, -0.5307, 0.7938, 0.1719, -0.5834, 0.7938, 0.1719, -0.5834, 0.7938, 0.1719, -0.5834, 0.7938, 0.1719, -0.5834, 0.3007, 0.3535, 0.8858, 0.3007, 0.3535, 0.8858, 0.3007, 0.3535, 0.8858, 0.3007, 0.3535, 0.8858, -0.9845, 0.1741, 0.01955, -0.9845, 0.1741, 0.01955, -0.9845, 0.1741, 0.01955, -0.9845, 0.1741, 0.01955, 0.3041, 0.1769, -0.9361, 0.3041, 0.1769, -0.9361, 0.3041, 0.1769, -0.9361, 0.3041, 0.1769, -0.9361, 0.7978, 0.14, 0.5864, 0.7978, 0.14, 0.5864, 0.7978, 0.14, 0.5864, 0.7978, 0.14, 0.5864, -0.8134, 0.1672, 0.5571, -0.8134, 0.1672, 0.5571, -0.8134, 0.1672, 0.5571, -0.8134, 0.1672, 0.5571, -0.8122, 0.2573, 0.5236, -0.8122, 0.2573, 0.5236, -0.8122, 0.2573, 0.5236, -0.8122, 0.2573, 0.5236, 0.7655, 0.2469, 0.5941, 0.7655, 0.2469, 0.5941, 0.7655, 0.2469, 0.5941, 0.7655, 0.2469, 0.5941, 0.3002, 0.2373, -0.9239, 0.3002, 0.2373, -0.9239, 0.3002, 0.2373, -0.9239, 0.3002, 0.2373, -0.9239, -0.9654, 0.2574, 0.04133, -0.9654, 0.2574, 0.04133, -0.9654, 0.2574, 0.04133, -0.9654, 0.2574, 0.04133, 0.298, 0.2649, 0.9171, 0.298, 0.2649, 0.9171, 0.298, 0.2649, 0.9171, 0.298, 0.2649, 0.9171, 0.7663, 0.2429, -0.5947, 0.7663, 0.2429, -0.5947, 0.7663, 0.2429, -0.5947, 0.7663, 0.2429, -0.5947, -0.7386, 0.4081, -0.5366, -0.7386, 0.4081, -0.5366, -0.7386, 0.4081, -0.5366, -0.7386, 0.4081, -0.5366, 0.9467, 0.3221, 0.0, 0.9467, 0.3221, 0.0, 0.9467, 0.3221, 0.0, 0.9467, 0.3221, 0.0, -0.2597, 0.2471, -0.9335, -0.2597, 0.2471, -0.9335, -0.2597, 0.2471, -0.9335, -0.2597, 0.2471, -0.9335, -0.2744, 0.4599, 0.8445, -0.2744, 0.4599, 0.8445, -0.2744, 0.4599, 0.8445, -0.2744, 0.4599, 0.8445, -0.2925, 0.3221, 0.9004, -0.2925, 0.3221, 0.9004, -0.2925, 0.3221, 0.9004, -0.2925, 0.3221, 0.9004, 0.3033, 0.1805, 0.9356, 0.3033, 0.1805, 0.9356, 0.3033, 0.1805, 0.9356, -0.8036, 0.1935, 0.5628, -0.8036, 0.1935, 0.5628, -0.8036, 0.1935, 0.5628, -0.9048, 0.2631, 0.3348, -0.9048, 0.2631, 0.3348, -0.9048, 0.2631, 0.3348, -0.9048, 0.2631, 0.3348, 0.5503, 0.2525, 0.7959, 0.5503, 0.2525, 0.7959, 0.5503, 0.2525, 0.7959, 0.5503, 0.2525, 0.7959, -0.9376, 0.1787, 0.2983, -0.9376, 0.1787, 0.2983, -0.9376, 0.1787, 0.2983, -0.8721, 0.2244, 0.4348, -0.8721, 0.2244, 0.4348, -0.8721, 0.2244, 0.4348, -0.8721, 0.2244, 0.4348, -0.1855, 0.2169, -0.9584, -0.1855, 0.2169, -0.9584, -0.1855, 0.2169, -0.9584, -0.06766, 0.2415, -0.9681, -0.06766, 0.2415, -0.9681, -0.06766, 0.2415, -0.9681, -0.06766, 0.2415, -0.9681, 0.7765, -0.09496, -0.623, 0.7765, -0.09496, -0.623, 0.7765, -0.09496, -0.623, 0.7765, -0.09496, -0.623, 0.6259, 0.2294, -0.7454, 0.6259, 0.2294, -0.7454, 0.6259, 0.2294, -0.7454, 0.6259, 0.2294, -0.7454, 0.6895, 0.1733, -0.7033, 0.6895, 0.1733, -0.7033, 0.6895, 0.1733, -0.7033, 0.6252, 0.2345, 0.7445, 0.6252, 0.2345, 0.7445, 0.6252, 0.2345, 0.7445, 0.6252, 0.2345, 0.7445, 0.6937, 0.1348, 0.7075, 0.6937, 0.1348, 0.7075, 0.6937, 0.1348, 0.7075, -0.4327, 0.1078, 0.8951, -0.4327, 0.1078, 0.8951, -0.4327, 0.1078, 0.8951, 0.9661, 0.1135, 0.2321, 0.9661, 0.1135, 0.2321, 0.9661, 0.1135, 0.2321, 0.9373, 0.1949, 0.289, 0.9373, 0.1949, 0.289, 0.9373, 0.1949, 0.289, 0.9373, 0.1949, 0.289, -0.4168, 0.2374, 0.8775, -0.4168, 0.2374, 0.8775, -0.4168, 0.2374, 0.8775, -0.4168, 0.2374, 0.8775, -0.2821, 0.03445, 0.9588, -0.2821, 0.03445, 0.9588, -0.2821, 0.03445, 0.9588, -0.2821, 0.03445, 0.9588, 0.7765, -0.09496, 0.623, 0.7765, -0.09496, 0.623, 0.7765, -0.09496, 0.623, 0.7765, -0.09496, 0.623, -0.2821, 0.03445, -0.9588, -0.2821, 0.03445, -0.9588, -0.2821, 0.03445, -0.9588, -0.2821, 0.03445, -0.9588, 0.2821, 0.03445, -0.9588, 0.2821, 0.03445, -0.9588, 0.2821, 0.03445, -0.9588, 0.2821, 0.03445, -0.9588, -0.7765, -0.09496, 0.623, -0.7765, -0.09496, 0.623, -0.7765, -0.09496, 0.623, -0.7765, -0.09496, 0.623, 0.2821, 0.03445, 0.9588, 0.2821, 0.03445, 0.9588, 0.2821, 0.03445, 0.9588, 0.2821, 0.03445, 0.9588, -0.7765, -0.09496, -0.623, -0.7765, -0.09496, -0.623, -0.7765, -0.09496, -0.623, -0.7765, -0.09496, -0.623, 0.9836, -0.1804, 0.0, 0.9836, -0.1804, 0.0, 0.9836, -0.1804, 0.0, 0.9836, -0.1804, 0.0, -0.9836, -0.1804, 0.0, -0.9836, -0.1804, 0.0, -0.9836, -0.1804, 0.0, -0.9836, -0.1804, 0.0, -0.5478, -0.2816, 0.7878, -0.5478, -0.2816, 0.7878, -0.5478, -0.2816, 0.7878, -0.5478, -0.2816, 0.7878, -0.4557, -0.5291, -0.7158, -0.4557, -0.5291, -0.7158, -0.4557, -0.5291, -0.7158, -0.4557, -0.5291, -0.7158, -0.04318, 0.1834, -0.9821, -0.04318, 0.1834, -0.9821, -0.04318, 0.1834, -0.9821, -0.04318, 0.1834, -0.9821, -0.06309, 0.4558, 0.8879, -0.06309, 0.4558, 0.8879, -0.06309, 0.4558, 0.8879, -0.06309, 0.4558, 0.8879, -0.6151, -0.7883, 0.01721, -0.6151, -0.7883, 0.01721, -0.6151, -0.7883, 0.01721, -0.6151, -0.7883, 0.01721, -0.2924, -0.3918, -0.8723, -0.2924, -0.3918, -0.8723, -0.2924, -0.3918, -0.8723, -0.2924, -0.3918, -0.8723, 0.2382, 0.1227, -0.9634, 0.2382, 0.1227, -0.9634, 0.2382, 0.1227, -0.9634, 0.2382, 0.1227, -0.9634, 0.1359, 0.3371, 0.9316, 0.1359, 0.3371, 0.9316, 0.1359, 0.3371, 0.9316, 0.1359, 0.3371, 0.9316, -0.4261, -0.1908, 0.8843, -0.4261, -0.1908, 0.8843, -0.4261, -0.1908, 0.8843, -0.4261, -0.1908, 0.8843, -0.7867, -0.6173, 0.0003785, -0.7867, -0.6173, 0.0003785, -0.7867, -0.6173, 0.0003785, -0.7867, -0.6173, 0.0003785, 0.6695, 0.7426, -0.0153, 0.6695, 0.7426, -0.0153, 0.6695, 0.7426, -0.0153, 0.6695, 0.7426, -0.0153, -0.2995, -0.4284, 0.8525, -0.2995, -0.4284, 0.8525, -0.2995, -0.4284, 0.8525, -0.2995, -0.4284, 0.8525, 0.5367, 0.8378, -0.1005, 0.5367, 0.8378, -0.1005, 0.5367, 0.8378, -0.1005, 0.5367, 0.8378, -0.1005, -0.6148, -0.7887, 0.005099, -0.6148, -0.7887, 0.005099, -0.6148, -0.7887, 0.005099, -0.6148, -0.7887, 0.005099, -0.3651, -0.3971, -0.842, -0.3651, -0.3971, -0.842, -0.3651, -0.3971, -0.842, -0.3651, -0.3971, -0.842, 0.2677, 0.5015, -0.8227, 0.2677, 0.5015, -0.8227, 0.2677, 0.5015, -0.8227, 0.2677, 0.5015, -0.8227, 0.2929, 0.3742, 0.8799, 0.2929, 0.3742, 0.8799, 0.2929, 0.3742, 0.8799, 0.2929, 0.3742, 0.8799, 0.3586, 0.4956, 0.7911, 0.3586, 0.4956, 0.7911, 0.3586, 0.4956, 0.7911, 0.3586, 0.4956, 0.7911, -0.4372, 0.05898, 0.8974, -0.4372, 0.05898, 0.8974, -0.4372, 0.05898, 0.8974, -0.4372, 0.05898, 0.8974, -0.8794, -0.4743, 0.04205, -0.8794, -0.4743, 0.04205, -0.8794, -0.4743, 0.04205, -0.8794, -0.4743, 0.04205, 0.8662, 0.48, -0.1387, 0.8662, 0.48, -0.1387, 0.8662, 0.48, -0.1387, 0.8662, 0.48, -0.1387, -0.456, -0.4898, -0.7431, -0.456, -0.4898, -0.7431, -0.456, -0.4898, -0.7431, -0.456, -0.4898, -0.7431, -0.585, 0.3327, 0.7397, -0.585, 0.3327, 0.7397, -0.585, 0.3327, 0.7397, -0.585, 0.3327, 0.7397, -0.532, 0.6398, -0.5547, -0.532, 0.6398, -0.5547, -0.532, 0.6398, -0.5547, -0.532, 0.6398, -0.5547, 0.604, 0.1004, -0.7907, 0.604, 0.1004, -0.7907, 0.604, 0.1004, -0.7907, 0.604, 0.1004, -0.7907, 0.6, -0.648, 0.4691, 0.6, -0.648, 0.4691, 0.6, -0.648, 0.4691, 0.6, -0.648, 0.4691, 0.2563, 0.009602, -0.9665, 0.2563, 0.009602, -0.9665, 0.2563, 0.009602, -0.9665, 0.2563, 0.009602, -0.9665, -0.8685, 0.3306, -0.3693, -0.8685, 0.3306, -0.3693, -0.8685, 0.3306, -0.3693, -0.8685, 0.3306, -0.3693, 0.3824, 0.3413, -0.8587, 0.3824, 0.3413, -0.8587, 0.3824, 0.3413, -0.8587, 0.3824, 0.3413, -0.8587, -0.6875, -0.194, 0.6998, -0.6875, -0.194, 0.6998, -0.6875, -0.194, 0.6998, -0.6875, -0.194, 0.6998, 0.8623, -0.3345, 0.3802, 0.8623, -0.3345, 0.3802, 0.8623, -0.3345, 0.3802, 0.8623, -0.3345, 0.3802, 0.988, -0.153, 0.02055, 0.988, -0.153, 0.02055, 0.988, -0.153, 0.02055, 0.988, -0.153, 0.02055, -0.4882, -0.7131, -0.5031, -0.4882, -0.7131, -0.5031, -0.4882, -0.7131, -0.5031, 0.2426, -0.8451, -0.4763, 0.2426, -0.8451, -0.4763, 0.2426, -0.8451, -0.4763, 0.2426, -0.8451, -0.4763, 0.5313, 0.7148, 0.4548, 0.5313, 0.7148, 0.4548, 0.5313, 0.7148, 0.4548, 0.5313, 0.7148, 0.4548, -0.598, 0.006953, -0.8014, -0.598, 0.006953, -0.8014, -0.598, 0.006953, -0.8014, -0.598, 0.006953, -0.8014, -0.9869, 0.09518, -0.1301, -0.9869, 0.09518, -0.1301, -0.9869, 0.09518, -0.1301, -0.9869, 0.09518, -0.1301, 0.4516, -0.1684, 0.8762, 0.4516, -0.1684, 0.8762, 0.4516, -0.1684, 0.8762, 0.4516, -0.1684, 0.8762, 0.5968, 0.8015, 0.0365, 0.5968, 0.8015, 0.0365, 0.5968, 0.8015, 0.0365, 0.5968, 0.8015, 0.0365, -0.2839, 0.8605, 0.4229, -0.2839, 0.8605, 0.4229, -0.2839, 0.8605, 0.4229, -0.2839, 0.8605, 0.4229, -0.6365, -0.77, -0.04399, -0.6365, -0.77, -0.04399, -0.6365, -0.77, -0.04399, -0.6365, -0.77, -0.04399, -0.4774, -0.1527, -0.8653, -0.4774, -0.1527, -0.8653, -0.4774, -0.1527, -0.8653, -0.4774, -0.1527, -0.8653, 0.9449, 0.2776, -0.1734, 0.9449, 0.2776, -0.1734, 0.9449, 0.2776, -0.1734, 0.9449, 0.2776, -0.1734, 0.2252, 0.1399, 0.9642, 0.2252, 0.1399, 0.9642, 0.2252, 0.1399, 0.9642, 0.2252, 0.1399, 0.9642, -0.958, -0.2645, 0.111, -0.958, -0.2645, 0.111, -0.958, -0.2645, 0.111, -0.958, -0.2645, 0.111, 0.9871, -0.1504, -0.05537, 0.9871, -0.1504, -0.05537, 0.9871, -0.1504, -0.05537, 0.9871, -0.1504, -0.05537, 0.6086, 0.06742, -0.7906, 0.6086, 0.06742, -0.7906, 0.6086, 0.06742, -0.7906, 0.6086, 0.06742, -0.7906, 0.2566, -0.1251, 0.9584, 0.2566, -0.1251, 0.9584, 0.2566, -0.1251, 0.9584, -0.02331, 0.2283, -0.9733, -0.02331, 0.2283, -0.9733, -0.02331, 0.2283, -0.9733, -0.02331, 0.2283, -0.9733, 0.64, -0.1662, 0.7502, 0.64, -0.1662, 0.7502, 0.64, -0.1662, 0.7502, 0.64, -0.1662, 0.7502, -0.9649, 0.2508, -0.07818, -0.9649, 0.2508, -0.07818, -0.9649, 0.2508, -0.07818, -0.9649, 0.2508, -0.07818, 0.6892, -0.05045, -0.7229, 0.6892, -0.05045, -0.7229, 0.6892, -0.05045, -0.7229, 0.6892, -0.05045, -0.7229, -0.4123, 0.07563, 0.9079, -0.4123, 0.07563, 0.9079, -0.4123, 0.07563, 0.9079, -0.4123, 0.07563, 0.9079, -0.1945, 0.1061, -0.9751, -0.1945, 0.1061, -0.9751, -0.1945, 0.1061, -0.9751, -0.1945, 0.1061, -0.9751, 0.6762, -0.09192, 0.731, 0.6762, -0.09192, 0.731, 0.6762, -0.09192, 0.731, 0.6762, -0.09192, 0.731, 0.9873, -0.1107, -0.1137, 0.9873, -0.1107, -0.1137, 0.9873, -0.1107, -0.1137, -0.9376, 0.3471, -0.02188, -0.9376, 0.3471, -0.02188, -0.9376, 0.3471, -0.02188, -0.9376, 0.3471, -0.02188, -0.9716, 0.1932, -0.1366, -0.9716, 0.1932, -0.1366, -0.9716, 0.1932, -0.1366, -0.9716, 0.1932, -0.1366, -0.2337, 0.5734, 0.7852, -0.2337, 0.5734, 0.7852, -0.2337, 0.5734, 0.7852, -0.2337, 0.5734, 0.7852, -0.4733, 0.8808, 0.008649, -0.4733, 0.8808, 0.008649, -0.4733, 0.8808, 0.008649, -0.4733, 0.8808, 0.008649, 0.8179, -0.3951, -0.4183, 0.8179, -0.3951, -0.4183, 0.8179, -0.3951, -0.4183, 0.8179, -0.3951, -0.4183, -0.2624, -0.4115, -0.8728, -0.2624, -0.4115, -0.8728, -0.2624, -0.4115, -0.8728, -0.2624, -0.4115, -0.8728, 0.4081, -0.8954, 0.1782, 0.4081, -0.8954, 0.1782, 0.4081, -0.8954, 0.1782, 0.4081, -0.8954, 0.1782, -0.8291, -0.4406, 0.3441, -0.8291, -0.4406, 0.3441, -0.8291, -0.4406, 0.3441, -0.8291, -0.4406, 0.3441, 0.86, 0.1287, 0.4938, 0.86, 0.1287, 0.4938, 0.86, 0.1287, 0.4938, 0.86, 0.1287, 0.4938, 0.9386, 0.283, -0.1971, 0.9386, 0.283, -0.1971, 0.9386, 0.283, -0.1971, 0.9386, 0.283, -0.1971, 0.6986, 0.1932, -0.689, 0.6986, 0.1932, -0.689, 0.6986, 0.1932, -0.689, 0.6986, 0.1932, -0.689, 0.5661, -0.6692, 0.4813, 0.5661, -0.6692, 0.4813, 0.5661, -0.6692, 0.4813, 0.5661, -0.6692, 0.4813, -0.6749, 0.669, -0.3113, -0.6749, 0.669, -0.3113, -0.6749, 0.669, -0.3113, -0.6749, 0.669, -0.3113, -0.4952, -0.3343, 0.8019, -0.4952, -0.3343, 0.8019, -0.4952, -0.3343, 0.8019, -0.4952, -0.3343, 0.8019, 0.9049, 0.2015, 0.3749, 0.9049, 0.2015, 0.3749, 0.9049, 0.2015, 0.3749, 0.9049, 0.2015, 0.3749, 0.645, 0.3514, -0.6786, 0.645, 0.3514, -0.6786, 0.645, 0.3514, -0.6786, 0.645, 0.3514, -0.6786, -0.2692, 0.1534, -0.9508, -0.2692, 0.1534, -0.9508, -0.2692, 0.1534, -0.9508, -0.2692, 0.1534, -0.9508, 0.3672, 0.6751, -0.6398, 0.3672, 0.6751, -0.6398, 0.3672, 0.6751, -0.6398, 0.3672, 0.6751, -0.6398, -0.1808, -0.2561, 0.9496, -0.1808, -0.2561, 0.9496, -0.1808, -0.2561, 0.9496, -0.1808, -0.2561, 0.9496, -0.4488, -0.5307, 0.719, -0.4488, -0.5307, 0.719, -0.4488, -0.5307, 0.719, -0.4488, -0.5307, 0.719, -0.9359, -0.2991, 0.1863, -0.9359, -0.2991, 0.1863, -0.9359, -0.2991, 0.1863, -0.9359, -0.2991, 0.1863, 0.09459, -0.9803, -0.1734, 0.09459, -0.9803, -0.1734, 0.09459, -0.9803, -0.1734, 0.09459, -0.9803, -0.1734, -0.09202, 0.99, 0.1069, -0.09202, 0.99, 0.1069, -0.09202, 0.99, 0.1069, -0.09202, 0.99, 0.1069, -0.08688, 0.2927, -0.9523, -0.08688, 0.2927, -0.9523, -0.08688, 0.2927, -0.9523, -0.5407, 0.07937, 0.8374, -0.5407, 0.07937, 0.8374, -0.5407, 0.07937, 0.8374, -0.5407, 0.07937, 0.8374])] * 3)])

# ---- objects
ob_oak_tree_l_03 = bpy.data.objects.new('Oak_Tree_l_03', me_oak_tree_l_03)
ob_lamp = bpy.data.objects.new('Lamp', light_lamp)
ob_camera = bpy.data.objects.new('Camera', cam_camera)

# ---- transforms, parenting, visibility, modifiers, constraints
ob_oak_tree_l_03.location = (0.0, 0.0, 0.0)
ob_oak_tree_l_03.rotation_euler = (1.571, -0.0, 0.0)
ob_oak_tree_l_03.scale = (0.002076, 0.002076, 0.002076)
ob_oak_tree_l_03.color = (0.8, 0.8, 0.8, 1.0)
ob_oak_tree_l_03.lineart.crease_threshold = 0.0
ob_lamp.location = (4.076, 1.005, 5.904)
ob_lamp.rotation_euler = (0.6503, 0.05522, 1.866)
ob_lamp.lock_rotations_4d = False
ob_lamp.empty_display_type = 'ARROWS'
ob_lamp.color = (0.0, 0.0, 0.0, 0.0)
ob_lamp.lineart.crease_threshold = 0.0
ob_camera.location = (7.481, -6.508, 5.344)
ob_camera.rotation_euler = (1.109, 0.0, 0.8149)
ob_camera.lock_rotations_4d = False
ob_camera.empty_display_type = 'ARROWS'
ob_camera.color = (0.0, 0.0, 0.0, 0.0)
ob_camera.display_type = 'WIRE'
ob_camera.lineart.crease_threshold = 0.0

# ---- collection membership
col_collection_1.objects.link(ob_oak_tree_l_03)
col_collection_1.objects.link(ob_lamp)
col_collection_1.objects.link(ob_camera)

# ---- scene / render settings (as saved in the file)
scene.camera = ob_camera
scene.frame_start = 1; scene.frame_end = 250; scene.frame_set(1)
scene.render.engine = 'BLENDER_EEVEE_NEXT'
scene.render.resolution_percentage = 50
scene.render.dither_intensity = 0.0
scene.cycles.use_denoising = False
scene.cycles.samples = 128
scene.cycles.sampling_pattern = 'TABULATED_SOBOL'
scene.cycles.use_adaptive_sampling = False
scene.cycles.use_light_tree = False
scene.cycles.blur_glossy = 0.0
scene.cycles.sample_clamp_indirect = 0.0
scene.view_settings.view_transform = 'Standard'
bpy.context.view_layer.update()
